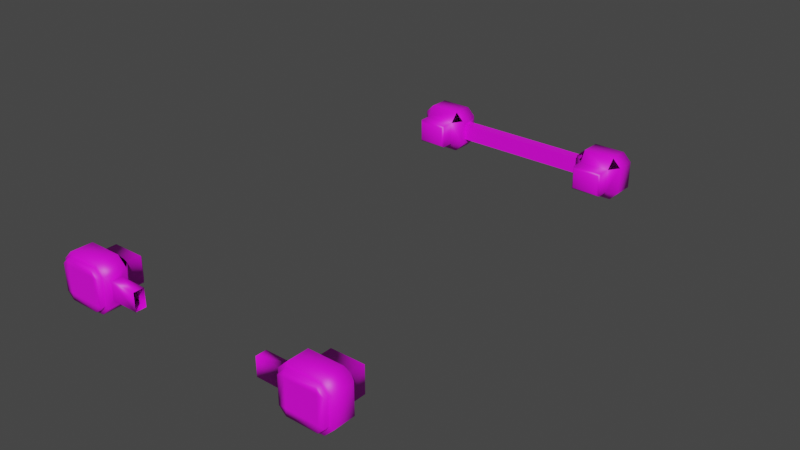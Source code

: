 # Source: F_B_indicaters1.blend  (saved by Blender 4.2.66; exported with 4.5.12 LTS)
import bpy
from mathutils import Matrix  # noqa: F401  (used for matrix-valued properties, if any)

bpy.ops.wm.read_factory_settings(use_empty=True)
scene = bpy.context.scene
scene.name = 'Scene'

# ---- collections
col_honda_cg_125 = bpy.data.collections.new('Honda CG 125'); scene.collection.children.link(col_honda_cg_125)

# ---- images (referenced by path relative to the original .blend; pixels are not part of the script)
import os
ASSET_DIR = os.environ.get("B2B_ASSET_DIR", "")  # directory of the original .blend (textures are referenced by path, not embedded)
HERE = os.path.dirname(os.path.abspath(__file__))  # packed textures are extracted next to this script under _unpacked/

def load_image(name, relpath, width, height, colorspace="sRGB"):
    """Load a texture the original file referenced (path relative to the .blend, or extracted next to this script)."""
    p = next((c for c in (os.path.join(HERE, relpath), os.path.join(ASSET_DIR, relpath)) if relpath and os.path.exists(c)), "")
    if p:
        img = bpy.data.images.load(p, check_existing=True)
        img.name = name
    else:  # same state as the original file: an image datablock whose file is absent (Cycles renders it pink)
        img = bpy.data.images.new(name, width, height)
        img.source = "FILE"
        img.filepath = "//" + (relpath or name)
    img.colorspace_settings.name = colorspace
    return img
img_istockphoto_1471197299_2048x2048_jpg = load_image('istockphoto-1471197299-2048x2048.jpg', 'istockphoto-1471197299-2048x2048.jpg', 1024, 1024, 'sRGB')
img_honda_jpg_001 = load_image('Honda.jpg.001', 'Honda.jpg', 1024, 1024, 'sRGB')

# ---- materials (node trees are filled in below, after node groups)
mat_body = bpy.data.materials.new('Body')
mat_body.alpha_threshold = 0.0
mat_body.use_transparent_shadow = False
mat_body.roughness = 0.5

# ---- material node trees
mat_body.use_nodes = True; mat_body.node_tree.nodes.clear()
_N = mat_body.node_tree.nodes; _L = mat_body.node_tree.links
n0 = _N.new('ShaderNodeOutputMaterial'); n0.name = 'Material Output'; n0.location = (421, 300)
n1 = _N.new('ShaderNodeTexImage'); n1.name = 'Image Texture'; n1.location = (-387, 287)
n1.image = img_istockphoto_1471197299_2048x2048_jpg
n2 = _N.new('ShaderNodeBsdfPrincipled'); n2.name = 'Principled BSDF'; n2.location = (84, 267)
n2.distribution = 'GGX'
n2.subsurface_method = 'RANDOM_WALK_SKIN'
n2.inputs[3].default_value = 1.45
n2.inputs[27].default_value = (0.0, 0.0, 0.0, 1.0)
n2.inputs[28].default_value = 1.0
n3 = _N.new('ShaderNodeTexImage'); n3.name = 'Image Texture.001'; n3.location = (-364, -28)
n3.image = img_honda_jpg_001
_L.new(n2.outputs[0], n0.inputs[0])
_L.new(n3.outputs[0], n2.inputs[0])
n0.is_active_output = True

# ---- world
world_world = bpy.data.worlds.new('World'); scene.world = world_world
world_world.use_nodes = True; world_world.node_tree.nodes.clear()
_N = world_world.node_tree.nodes; _L = world_world.node_tree.links
n0 = _N.new('ShaderNodeOutputWorld'); n0.name = 'World Output'; n0.location = (300, 300)
n1 = _N.new('ShaderNodeBackground'); n1.name = 'Background'; n1.location = (10, 300)
n1.inputs[0].default_value = (0.05088, 0.05088, 0.05088, 1.0)
_L.new(n1.outputs[0], n0.inputs[0])
n0.is_active_output = True
world_world.color = (0.05088, 0.05088, 0.05088)
world_world.use_sun_shadow = False
world_world.sun_shadow_jitter_overblur = 0.0

# ---- meshes
me_circle_020 = bpy.data.meshes.new('Circle.020')
me_circle_020.from_pydata([(-0.104, 0.5965, 0.6038), (-0.104, 0.5965, 0.6348), (-0.1436, 0.5965, 0.6038), (-0.1436, 0.5965, 0.6348), (-0.09215, 0.613, 0.6084), (-0.1031, 0.6063, 0.5907), (-0.1031, 0.6063, 0.6479), (-0.09215, 0.613, 0.6303), (-0.1555, 0.6063, 0.6016), (-0.1446, 0.6063, 0.5907), (-0.151, 0.6327, 0.6035), (-0.1427, 0.6327, 0.5953), (-0.09671, 0.6327, 0.6351), (-0.105, 0.6327, 0.6434), (-0.1446, 0.6063, 0.6479), (-0.1555, 0.6063, 0.637), (-0.09671, 0.6327, 0.6035), (-0.105, 0.6327, 0.5953), (-0.1427, 0.6327, 0.6434), (-0.151, 0.6327, 0.6351), (-0.09215, 0.626, 0.6303), (-0.1031, 0.6327, 0.6479), (-0.1555, 0.6327, 0.6016), (-0.1446, 0.6327, 0.5907), (-0.09215, 0.626, 0.6084), (-0.1031, 0.6327, 0.5907), (-0.1446, 0.6327, 0.6479), (-0.1555, 0.6327, 0.637), (-0.09671, 0.6382, 0.6351), (-0.105, 0.6382, 0.6434), (-0.151, 0.6382, 0.6035), (-0.1427, 0.6382, 0.5953), (-0.09671, 0.6382, 0.6035), (-0.105, 0.6382, 0.5953), (-0.1427, 0.6382, 0.6434), (-0.151, 0.6382, 0.6351), (-0.105, 0.6382, 0.6035), (-0.1427, 0.6382, 0.6035), (-0.1427, 0.6382, 0.6351), (-0.105, 0.6382, 0.6351), (-0.09215, 0.6063, 0.637), (-0.09215, 0.6327, 0.637), (-0.09215, 0.6327, 0.6016), (-0.09215, 0.6063, 0.6016), (-0.104, 0.5794, 0.6038), (-0.1068, 0.5766, 0.6065), (-0.1068, 0.5766, 0.6321), (-0.104, 0.5794, 0.6348), (-0.1409, 0.5766, 0.6321), (-0.1436, 0.5794, 0.6348), (-0.1409, 0.5766, 0.6065), (-0.1436, 0.5794, 0.6038), (0.104, 0.5965, 0.6038), (0.104, 0.5965, 0.6348), (0.1436, 0.5965, 0.6038), (0.1436, 0.5965, 0.6348), (0.09215, 0.613, 0.6084), (0.1031, 0.6063, 0.5907), (0.1031, 0.6063, 0.6479), (0.09215, 0.613, 0.6303), (0.1555, 0.6063, 0.6016), (0.1446, 0.6063, 0.5907), (0.151, 0.6327, 0.6035), (0.1427, 0.6327, 0.5953), (0.09671, 0.6327, 0.6351), (0.105, 0.6327, 0.6434), (0.1446, 0.6063, 0.6479), (0.1555, 0.6063, 0.637), (0.09671, 0.6327, 0.6035), (0.105, 0.6327, 0.5953), (0.1427, 0.6327, 0.6434), (0.151, 0.6327, 0.6351), (0.09215, 0.626, 0.6303), (0.1031, 0.6327, 0.6479), (0.1555, 0.6327, 0.6016), (0.1446, 0.6327, 0.5907), (0.09215, 0.626, 0.6084), (0.1031, 0.6327, 0.5907), (0.1446, 0.6327, 0.6479), (0.1555, 0.6327, 0.637), (0.09671, 0.6382, 0.6351), (0.105, 0.6382, 0.6434), (0.151, 0.6382, 0.6035), (0.1427, 0.6382, 0.5953), (0.09671, 0.6382, 0.6035), (0.105, 0.6382, 0.5953), (0.1427, 0.6382, 0.6434), (0.151, 0.6382, 0.6351), (0.105, 0.6382, 0.6035), (0.1427, 0.6382, 0.6035), (0.1427, 0.6382, 0.6351), (0.105, 0.6382, 0.6351), (0.09215, 0.6063, 0.637), (0.09215, 0.6327, 0.637), (0.09215, 0.6327, 0.6016), (0.09215, 0.6063, 0.6016), (0.104, 0.5794, 0.6038), (0.1068, 0.5766, 0.6065), (0.1068, 0.5766, 0.6321), (0.104, 0.5794, 0.6348), (0.1409, 0.5766, 0.6321), (0.1436, 0.5794, 0.6348), (0.1409, 0.5766, 0.6065), (0.1436, 0.5794, 0.6038), (0.0, 0.626, 0.6303), (0.0, 0.626, 0.6084), (0.0, 0.613, 0.6084), (0.0, 0.613, 0.6303)], [], [(104, 20, 7, 107), (1, 47, 44, 0), (45, 46, 48, 50), (5, 9, 23, 25), (2, 3, 15, 8), (0, 2, 9, 5), (3, 1, 6, 14), (1, 0, 43, 40), (107, 7, 4, 106), (8, 15, 27, 22), (14, 6, 21, 26), (9, 2, 8), (3, 14, 15), (40, 41, 21, 6), (8, 22, 23, 9), (42, 43, 5, 25), (27, 15, 14, 26), (43, 0, 5), (10, 19, 35, 30), (12, 13, 21, 41), (10, 11, 23, 22), (17, 16, 42, 25), (18, 19, 27, 26), (11, 17, 25, 23), (19, 10, 22, 27), (16, 12, 41, 42), (13, 18, 26, 21), (37, 31, 30), (19, 18, 34, 35), (11, 10, 30, 31), (12, 16, 32, 28), (17, 11, 31, 33), (16, 17, 33, 32), (13, 12, 28, 29), (18, 13, 29, 34), (36, 33, 31, 37), (32, 33, 36), (39, 36, 37, 38), (28, 32, 36, 39), (38, 37, 30, 35), (29, 39, 38, 34), (34, 38, 35), (7, 20, 41, 40), (24, 4, 43, 42), (4, 7, 40, 43), (20, 24, 42, 41), (105, 24, 20, 104), (106, 4, 24, 105), (0, 44, 51, 2), (3, 49, 47, 1), (2, 51, 49, 3), (45, 44, 47, 46), (46, 47, 49, 48), (48, 49, 51, 50), (44, 45, 50, 51), (104, 107, 59, 72), (53, 52, 96, 99), (97, 102, 100, 98), (57, 77, 75, 61), (54, 60, 67, 55), (52, 57, 61, 54), (55, 66, 58, 53), (53, 92, 95, 52), (107, 106, 56, 59), (60, 74, 79, 67), (66, 78, 73, 58), (61, 60, 54), (92, 58, 73, 93), (60, 61, 75, 74), (94, 77, 57, 95), (79, 78, 66, 67), (62, 82, 87, 71), (64, 93, 73, 65), (62, 74, 75, 63), (69, 77, 94, 68), (70, 78, 79, 71), (63, 75, 77, 69), (71, 79, 74, 62), (68, 94, 93, 64), (65, 73, 78, 70), (89, 82, 83), (71, 87, 86, 70), (63, 83, 82, 62), (64, 80, 84, 68), (69, 85, 83, 63), (68, 84, 85, 69), (65, 81, 80, 64), (70, 86, 81, 65), (88, 89, 83, 85), (84, 88, 85), (91, 90, 89, 88), (80, 91, 88, 84), (90, 87, 82, 89), (81, 86, 90, 91), (86, 87, 90), (81, 91, 80), (59, 92, 93, 72), (76, 94, 95, 56), (56, 95, 92, 59), (72, 93, 94, 76), (105, 104, 72, 76), (106, 105, 76, 56), (52, 54, 103, 96), (55, 53, 99, 101), (54, 55, 101, 103), (97, 98, 99, 96), (98, 100, 101, 99), (100, 102, 103, 101), (96, 103, 102, 97)])
me_circle_020.polygons.foreach_set('use_smooth', [True] * 109)
_k = set([(4, 7), (4, 24), (4, 106), (7, 20), (7, 107), (20, 24), (20, 104), (24, 105), (28, 32), (56, 59), (56, 76), (56, 106), (59, 72), (59, 107), (72, 76), (72, 104), (76, 105), (80, 84)])
me_circle_020.attributes.new('sharp_edge', 'BOOLEAN', 'EDGE').data.foreach_set('value', [ (min(e.vertices), max(e.vertices)) in _k for e in me_circle_020.edges])
_uv = me_circle_020.uv_layers.new(name='UVMap')
_uv.uv.foreach_set('vector', [0.9721, 0.9486, 0.9721, 0.9829, 0.9672, 0.9829, 0.9672, 0.9486, 0.9739, 0.5881, 0.9739, 0.5945, 0.9623, 0.5945, 0.9623, 0.5881, 0.9634, 0.5959, 0.9729, 0.5959, 0.9729, 0.6087, 0.9634, 0.6087, 0.6089, 0.8931, 0.6252, 0.8853, 0.6293, 0.8966, 0.6153, 0.8997, 0.938, 0.7611, 0.9272, 0.7611, 0.9256, 0.7555, 0.9393, 0.7554, 0.9377, 0.7748, 0.938, 0.7611, 0.9439, 0.7599, 0.9439, 0.7758, 0.9272, 0.7611, 0.927, 0.7747, 0.921, 0.776, 0.921, 0.7601, 0.927, 0.7747, 0.9377, 0.7748, 0.9394, 0.7804, 0.9257, 0.7805, 0.9287, 0.8189, 0.9283, 0.7831, 0.9368, 0.783, 0.9372, 0.8188, 0.6439, 0.8983, 0.6439, 0.9155, 0.6337, 0.9133, 0.6332, 0.9014, 0.6274, 0.9294, 0.6099, 0.9251, 0.6161, 0.9165, 0.6302, 0.9183, 0.9439, 0.7599, 0.938, 0.7611, 0.9393, 0.7554, 0.9272, 0.7611, 0.921, 0.7601, 0.9256, 0.7555, 0.6046, 0.9192, 0.6128, 0.9135, 0.6161, 0.9165, 0.6099, 0.9251, 0.6439, 0.8983, 0.6332, 0.9014, 0.6293, 0.8966, 0.6409, 0.8914, 0.6126, 0.9032, 0.6045, 0.8986, 0.6089, 0.8931, 0.6153, 0.8997, 0.6337, 0.9133, 0.6439, 0.9155, 0.6417, 0.9227, 0.6302, 0.9183, 0.9394, 0.7804, 0.9377, 0.7748, 0.9439, 0.7758, 0.8974, 0.9601, 0.9103, 0.9607, 0.9102, 0.963, 0.8972, 0.9623, 0.6142, 0.9128, 0.6167, 0.9152, 0.6161, 0.9165, 0.6128, 0.9135, 0.6316, 0.902, 0.6285, 0.8985, 0.6293, 0.8966, 0.6332, 0.9014, 0.6161, 0.9009, 0.614, 0.9036, 0.6126, 0.9032, 0.6153, 0.8997, 0.6293, 0.9163, 0.632, 0.9128, 0.6337, 0.9133, 0.6302, 0.9183, 0.6285, 0.8985, 0.6161, 0.9009, 0.6153, 0.8997, 0.6293, 0.8966, 0.632, 0.9128, 0.6316, 0.902, 0.6332, 0.9014, 0.6337, 0.9133, 0.614, 0.9036, 0.6142, 0.9128, 0.6128, 0.9135, 0.6126, 0.9032, 0.6167, 0.9152, 0.6293, 0.9163, 0.6302, 0.9183, 0.6161, 0.9165, 0.8976, 0.9658, 0.8946, 0.9661, 0.8972, 0.9623, 0.9121, 0.962, 0.9141, 0.9661, 0.9122, 0.9667, 0.9102, 0.963, 0.8925, 0.9654, 0.895, 0.9609, 0.8972, 0.9623, 0.8946, 0.9661, 0.9092, 0.9851, 0.8963, 0.9844, 0.8964, 0.9822, 0.9094, 0.9828, 0.8925, 0.979, 0.8925, 0.9654, 0.8946, 0.9661, 0.8944, 0.9785, 0.8945, 0.9831, 0.8925, 0.979, 0.8944, 0.9785, 0.8964, 0.9822, 0.9141, 0.9797, 0.9116, 0.9842, 0.9094, 0.9828, 0.912, 0.9791, 0.9141, 0.9661, 0.9141, 0.9797, 0.912, 0.9791, 0.9122, 0.9667, 0.8971, 0.9789, 0.8944, 0.9785, 0.8946, 0.9661, 0.8976, 0.9658, 0.8964, 0.9822, 0.8944, 0.9785, 0.8971, 0.9789, 0.909, 0.9794, 0.8971, 0.9789, 0.8976, 0.9658, 0.9095, 0.9662, 0.9094, 0.9828, 0.8964, 0.9822, 0.8971, 0.9789, 0.909, 0.9794, 0.9095, 0.9662, 0.8976, 0.9658, 0.8972, 0.9623, 0.9102, 0.963, 0.912, 0.9791, 0.909, 0.9794, 0.9095, 0.9662, 0.9122, 0.9667, 0.9122, 0.9667, 0.9095, 0.9662, 0.9102, 0.963, 0.6054, 0.9149, 0.6101, 0.9123, 0.6128, 0.9135, 0.6046, 0.9192, 0.6103, 0.9045, 0.6057, 0.9026, 0.6045, 0.8986, 0.6126, 0.9032, 0.9368, 0.783, 0.9283, 0.7831, 0.9257, 0.7805, 0.9394, 0.7804, 0.6101, 0.9123, 0.6103, 0.9045, 0.6126, 0.9032, 0.6128, 0.9135, 0.9802, 0.9486, 0.9802, 0.9829, 0.9721, 0.9829, 0.9721, 0.9486, 0.9851, 0.9486, 0.9851, 0.9829, 0.9802, 0.9829, 0.9802, 0.9486, 0.9555, 0.5949, 0.9619, 0.5949, 0.9619, 0.6097, 0.9555, 0.6097, 0.9807, 0.6097, 0.9743, 0.6097, 0.9743, 0.5949, 0.9807, 0.5949, 0.9623, 0.6165, 0.9623, 0.6101, 0.9739, 0.6101, 0.9739, 0.6165, 0.9634, 0.5959, 0.9623, 0.5945, 0.9739, 0.5945, 0.9729, 0.5959, 0.9729, 0.5959, 0.9743, 0.5949, 0.9743, 0.6097, 0.9729, 0.6087, 0.9729, 0.6087, 0.9739, 0.6101, 0.9623, 0.6101, 0.9634, 0.6087, 0.9619, 0.5949, 0.9634, 0.5959, 0.9634, 0.6087, 0.9619, 0.6097, 0.9721, 0.9486, 0.9672, 0.9486, 0.9672, 0.9829, 0.9721, 0.9829, 0.9739, 0.5881, 0.9623, 0.5881, 0.9623, 0.5945, 0.9739, 0.5945, 0.9634, 0.5959, 0.9634, 0.6087, 0.9729, 0.6087, 0.9729, 0.5959, 0.6089, 0.8931, 0.6153, 0.8997, 0.6293, 0.8966, 0.6252, 0.8853, 0.938, 0.7611, 0.9393, 0.7554, 0.9256, 0.7555, 0.9272, 0.7611, 0.9377, 0.7748, 0.9439, 0.7758, 0.9439, 0.7599, 0.938, 0.7611, 0.9272, 0.7611, 0.921, 0.7601, 0.921, 0.776, 0.927, 0.7747, 0.927, 0.7747, 0.9257, 0.7805, 0.9394, 0.7804, 0.9377, 0.7748, 0.9287, 0.8189, 0.9372, 0.8188, 0.9368, 0.783, 0.9283, 0.7831, 0.6439, 0.8983, 0.6332, 0.9014, 0.6337, 0.9133, 0.6439, 0.9155, 0.6274, 0.9294, 0.6302, 0.9183, 0.6161, 0.9165, 0.6099, 0.9251, 0.9439, 0.7599, 0.9393, 0.7554, 0.938, 0.7611, 0.6046, 0.9192, 0.6099, 0.9251, 0.6161, 0.9165, 0.6128, 0.9135, 0.6439, 0.8983, 0.6409, 0.8914, 0.6293, 0.8966, 0.6332, 0.9014, 0.6126, 0.9032, 0.6153, 0.8997, 0.6089, 0.8931, 0.6045, 0.8986, 0.6337, 0.9133, 0.6302, 0.9183, 0.6417, 0.9227, 0.6439, 0.9155, 0.8974, 0.9601, 0.8972, 0.9623, 0.9102, 0.963, 0.9103, 0.9607, 0.6142, 0.9128, 0.6128, 0.9135, 0.6161, 0.9165, 0.6167, 0.9152, 0.6316, 0.902, 0.6332, 0.9014, 0.6293, 0.8966, 0.6285, 0.8985, 0.6161, 0.9009, 0.6153, 0.8997, 0.6126, 0.9032, 0.614, 0.9036, 0.6293, 0.9163, 0.6302, 0.9183, 0.6337, 0.9133, 0.632, 0.9128, 0.6285, 0.8985, 0.6293, 0.8966, 0.6153, 0.8997, 0.6161, 0.9009, 0.632, 0.9128, 0.6337, 0.9133, 0.6332, 0.9014, 0.6316, 0.902, 0.614, 0.9036, 0.6126, 0.9032, 0.6128, 0.9135, 0.6142, 0.9128, 0.6167, 0.9152, 0.6161, 0.9165, 0.6302, 0.9183, 0.6293, 0.9163, 0.8976, 0.9658, 0.8972, 0.9623, 0.8946, 0.9661, 0.9121, 0.962, 0.9102, 0.963, 0.9122, 0.9667, 0.9141, 0.9661, 0.8925, 0.9654, 0.8946, 0.9661, 0.8972, 0.9623, 0.895, 0.9609, 0.9092, 0.9851, 0.9094, 0.9828, 0.8964, 0.9822, 0.8963, 0.9844, 0.8925, 0.979, 0.8944, 0.9785, 0.8946, 0.9661, 0.8925, 0.9654, 0.8945, 0.9831, 0.8964, 0.9822, 0.8944, 0.9785, 0.8925, 0.979, 0.9141, 0.9797, 0.912, 0.9791, 0.9094, 0.9828, 0.9116, 0.9842, 0.9141, 0.9661, 0.9122, 0.9667, 0.912, 0.9791, 0.9141, 0.9797, 0.8971, 0.9789, 0.8976, 0.9658, 0.8946, 0.9661, 0.8944, 0.9785, 0.8964, 0.9822, 0.8971, 0.9789, 0.8944, 0.9785, 0.909, 0.9794, 0.9095, 0.9662, 0.8976, 0.9658, 0.8971, 0.9789, 0.9094, 0.9828, 0.909, 0.9794, 0.8971, 0.9789, 0.8964, 0.9822, 0.9095, 0.9662, 0.9102, 0.963, 0.8972, 0.9623, 0.8976, 0.9658, 0.912, 0.9791, 0.9122, 0.9667, 0.9095, 0.9662, 0.909, 0.9794, 0.9122, 0.9667, 0.9102, 0.963, 0.9095, 0.9662, 0.912, 0.9791, 0.909, 0.9794, 0.9094, 0.9828, 0.6054, 0.9149, 0.6046, 0.9192, 0.6128, 0.9135, 0.6101, 0.9123, 0.6103, 0.9045, 0.6126, 0.9032, 0.6045, 0.8986, 0.6057, 0.9026, 0.9368, 0.783, 0.9394, 0.7804, 0.9257, 0.7805, 0.9283, 0.7831, 0.6101, 0.9123, 0.6128, 0.9135, 0.6126, 0.9032, 0.6103, 0.9045, 0.9802, 0.9486, 0.9721, 0.9486, 0.9721, 0.9829, 0.9802, 0.9829, 0.9851, 0.9486, 0.9802, 0.9486, 0.9802, 0.9829, 0.9851, 0.9829, 0.9555, 0.5949, 0.9555, 0.6097, 0.9619, 0.6097, 0.9619, 0.5949, 0.9807, 0.6097, 0.9807, 0.5949, 0.9743, 0.5949, 0.9743, 0.6097, 0.9623, 0.6165, 0.9739, 0.6165, 0.9739, 0.6101, 0.9623, 0.6101, 0.9634, 0.5959, 0.9729, 0.5959, 0.9739, 0.5945, 0.9623, 0.5945, 0.9729, 0.5959, 0.9729, 0.6087, 0.9743, 0.6097, 0.9743, 0.5949, 0.9729, 0.6087, 0.9634, 0.6087, 0.9623, 0.6101, 0.9739, 0.6101, 0.9619, 0.5949, 0.9619, 0.6097, 0.9634, 0.6087, 0.9634, 0.5959])
_ca = me_circle_020.color_attributes.new('Col', 'BYTE_COLOR', 'CORNER')
_ca.data.foreach_set('color', [1.0, 1.0, 1.0, 1.0, 1.0, 1.0, 1.0, 1.0, 1.0, 1.0, 1.0, 1.0, 1.0, 1.0, 1.0, 1.0, 1.0, 1.0, 1.0, 1.0, 1.0, 1.0, 1.0, 1.0, 1.0, 1.0, 1.0, 1.0, 1.0, 1.0, 1.0, 1.0, 1.0, 1.0, 1.0, 1.0, 1.0, 1.0, 1.0, 1.0, 1.0, 1.0, 1.0, 1.0, 1.0, 1.0, 1.0, 1.0, 1.0, 1.0, 1.0, 1.0, 1.0, 1.0, 1.0, 1.0, 1.0, 1.0, 1.0, 1.0, 1.0, 1.0, 1.0, 1.0, 1.0, 1.0, 1.0, 1.0, 1.0, 1.0, 1.0, 1.0, 1.0, 1.0, 1.0, 1.0, 1.0, 1.0, 1.0, 1.0, 1.0, 1.0, 1.0, 1.0, 1.0, 1.0, 1.0, 1.0, 1.0, 1.0, 1.0, 1.0, 1.0, 1.0, 1.0, 1.0, 1.0, 1.0, 1.0, 1.0, 1.0, 1.0, 1.0, 1.0, 1.0, 1.0, 1.0, 1.0, 1.0, 1.0, 1.0, 1.0, 1.0, 1.0, 1.0, 1.0, 1.0, 1.0, 1.0, 1.0, 1.0, 1.0, 1.0, 1.0, 1.0, 1.0, 1.0, 1.0, 1.0, 1.0, 1.0, 1.0, 1.0, 1.0, 1.0, 1.0, 1.0, 1.0, 1.0, 1.0, 1.0, 1.0, 1.0, 1.0, 1.0, 1.0, 1.0, 1.0, 1.0, 1.0, 1.0, 1.0, 1.0, 1.0, 1.0, 1.0, 1.0, 1.0, 1.0, 1.0, 1.0, 1.0, 1.0, 1.0, 1.0, 1.0, 1.0, 1.0, 1.0, 1.0, 1.0, 1.0, 1.0, 1.0, 1.0, 1.0, 1.0, 1.0, 1.0, 1.0, 1.0, 1.0, 1.0, 1.0, 1.0, 1.0, 1.0, 1.0, 1.0, 1.0, 1.0, 1.0, 1.0, 1.0, 1.0, 1.0, 1.0, 1.0, 1.0, 1.0, 1.0, 1.0, 1.0, 1.0, 1.0, 1.0, 1.0, 1.0, 1.0, 1.0, 1.0, 1.0, 1.0, 1.0, 1.0, 1.0, 1.0, 1.0, 1.0, 1.0, 1.0, 1.0, 1.0, 1.0, 1.0, 1.0, 1.0, 1.0, 1.0, 1.0, 1.0, 1.0, 1.0, 1.0, 1.0, 1.0, 1.0, 1.0, 1.0, 1.0, 1.0, 1.0, 1.0, 1.0, 1.0, 1.0, 1.0, 1.0, 1.0, 1.0, 1.0, 1.0, 1.0, 1.0, 1.0, 1.0, 1.0, 1.0, 1.0, 1.0, 1.0, 1.0, 1.0, 1.0, 1.0, 1.0, 1.0, 1.0, 1.0, 1.0, 1.0, 1.0, 1.0, 1.0, 1.0, 1.0, 1.0, 1.0, 1.0, 1.0, 1.0, 1.0, 1.0, 1.0, 1.0, 1.0, 1.0, 1.0, 1.0, 1.0, 1.0, 1.0, 1.0, 1.0, 1.0, 1.0, 1.0, 1.0, 1.0, 1.0, 1.0, 1.0, 1.0, 1.0, 1.0, 1.0, 1.0, 1.0, 1.0, 1.0, 1.0, 1.0, 1.0, 1.0, 1.0, 1.0, 1.0, 1.0, 1.0, 1.0, 1.0, 1.0, 1.0, 1.0, 1.0, 1.0, 1.0, 1.0, 1.0, 1.0, 1.0, 1.0, 1.0, 1.0, 1.0, 1.0, 1.0, 1.0, 1.0, 1.0, 1.0, 1.0, 1.0, 1.0, 1.0, 1.0, 1.0, 1.0, 1.0, 1.0, 1.0, 1.0, 1.0, 1.0, 1.0, 1.0, 1.0, 1.0, 1.0, 1.0, 1.0, 1.0, 1.0, 1.0, 1.0, 1.0, 1.0, 1.0, 1.0, 1.0, 1.0, 1.0, 1.0, 1.0, 1.0, 1.0, 1.0, 1.0, 1.0, 1.0, 1.0, 1.0, 1.0, 1.0, 1.0, 1.0, 1.0, 1.0, 1.0, 1.0, 1.0, 1.0, 1.0, 1.0, 1.0, 1.0, 1.0, 1.0, 1.0, 1.0, 1.0, 1.0, 1.0, 1.0, 1.0, 1.0, 1.0, 1.0, 1.0, 1.0, 1.0, 1.0, 1.0, 1.0, 1.0, 1.0, 1.0, 1.0, 1.0, 1.0, 1.0, 1.0, 1.0, 1.0, 1.0, 1.0, 1.0, 1.0, 1.0, 1.0, 1.0, 1.0, 1.0, 1.0, 1.0, 1.0, 1.0, 1.0, 1.0, 1.0, 1.0, 1.0, 1.0, 1.0, 1.0, 1.0, 1.0, 1.0, 1.0, 1.0, 1.0, 1.0, 1.0, 1.0, 1.0, 1.0, 1.0, 1.0, 1.0, 1.0, 1.0, 1.0, 1.0, 1.0, 1.0, 1.0, 1.0, 1.0, 1.0, 1.0, 1.0, 1.0, 1.0, 1.0, 1.0, 1.0, 1.0, 1.0, 1.0, 1.0, 1.0, 1.0, 1.0, 1.0, 1.0, 1.0, 1.0, 1.0, 1.0, 1.0, 1.0, 1.0, 1.0, 1.0, 1.0, 1.0, 1.0, 1.0, 1.0, 1.0, 1.0, 1.0, 1.0, 1.0, 1.0, 1.0, 1.0, 1.0, 1.0, 1.0, 1.0, 1.0, 1.0, 1.0, 1.0, 1.0, 1.0, 1.0, 1.0, 1.0, 1.0, 1.0, 1.0, 1.0, 1.0, 1.0, 1.0, 1.0, 1.0, 1.0, 1.0, 1.0, 1.0, 1.0, 1.0, 1.0, 1.0, 1.0, 1.0, 1.0, 1.0, 1.0, 1.0, 1.0, 1.0, 1.0, 1.0, 1.0, 1.0, 1.0, 1.0, 1.0, 1.0, 1.0, 1.0, 1.0, 1.0, 1.0, 1.0, 1.0, 1.0, 1.0, 1.0, 1.0, 1.0, 1.0, 1.0, 1.0, 1.0, 1.0, 1.0, 1.0, 1.0, 1.0, 1.0, 1.0, 1.0, 1.0, 1.0, 1.0, 1.0, 1.0, 1.0, 1.0, 1.0, 1.0, 1.0, 1.0, 1.0, 1.0, 1.0, 1.0, 1.0, 1.0, 1.0, 1.0, 1.0, 1.0, 1.0, 1.0, 1.0, 1.0, 1.0, 1.0, 1.0, 1.0, 1.0, 1.0, 1.0, 1.0, 1.0, 1.0, 1.0, 1.0, 1.0, 1.0, 1.0, 1.0, 1.0, 1.0, 1.0, 1.0, 1.0, 1.0, 1.0, 1.0, 1.0, 1.0, 1.0, 1.0, 1.0, 1.0, 1.0, 1.0, 1.0, 1.0, 1.0, 1.0, 1.0, 1.0, 1.0, 1.0, 1.0, 1.0, 1.0, 1.0, 1.0, 1.0, 1.0, 1.0, 1.0, 1.0, 1.0, 1.0, 1.0, 1.0, 1.0, 1.0, 1.0, 1.0, 1.0, 1.0, 1.0, 1.0, 1.0, 1.0, 1.0, 1.0, 1.0, 1.0, 1.0, 1.0, 1.0, 1.0, 1.0, 1.0, 1.0, 1.0, 1.0, 1.0, 1.0, 1.0, 1.0, 1.0, 1.0, 1.0, 1.0, 1.0, 1.0, 1.0, 1.0, 1.0, 1.0, 1.0, 1.0, 1.0, 1.0, 1.0, 1.0, 1.0, 1.0, 1.0, 1.0, 1.0, 1.0, 1.0, 1.0, 1.0, 1.0, 1.0, 1.0, 1.0, 1.0, 1.0, 1.0, 1.0, 1.0, 1.0, 1.0, 1.0, 1.0, 1.0, 1.0, 1.0, 1.0, 1.0, 1.0, 1.0, 1.0, 1.0, 1.0, 1.0, 1.0, 1.0, 1.0, 1.0, 1.0, 1.0, 1.0, 1.0, 1.0, 1.0, 1.0, 1.0, 1.0, 1.0, 1.0, 1.0, 1.0, 1.0, 1.0, 1.0, 1.0, 1.0, 1.0, 1.0, 1.0, 1.0, 1.0, 1.0, 1.0, 1.0, 1.0, 1.0, 1.0, 1.0, 1.0, 1.0, 1.0, 1.0, 1.0, 1.0, 1.0, 1.0, 1.0, 1.0, 1.0, 1.0, 1.0, 1.0, 1.0, 1.0, 1.0, 1.0, 1.0, 1.0, 1.0, 1.0, 1.0, 1.0, 1.0, 1.0, 1.0, 1.0, 1.0, 1.0, 1.0, 1.0, 1.0, 1.0, 1.0, 1.0, 1.0, 1.0, 1.0, 1.0, 1.0, 1.0, 1.0, 1.0, 1.0, 1.0, 1.0, 1.0, 1.0, 1.0, 1.0, 1.0, 1.0, 1.0, 1.0, 1.0, 1.0, 1.0, 1.0, 1.0, 1.0, 1.0, 1.0, 1.0, 1.0, 1.0, 1.0, 1.0, 1.0, 1.0, 1.0, 1.0, 1.0, 1.0, 1.0, 1.0, 1.0, 1.0, 1.0, 1.0, 1.0, 1.0, 1.0, 1.0, 1.0, 1.0, 1.0, 1.0, 1.0, 1.0, 1.0, 1.0, 1.0, 1.0, 1.0, 1.0, 1.0, 1.0, 1.0, 1.0, 1.0, 1.0, 1.0, 1.0, 1.0, 1.0, 1.0, 1.0, 1.0, 1.0, 1.0, 1.0, 1.0, 1.0, 1.0, 1.0, 1.0, 1.0, 1.0, 1.0, 1.0, 1.0, 1.0, 1.0, 1.0, 1.0, 1.0, 1.0, 1.0, 1.0, 1.0, 1.0, 1.0, 1.0, 1.0, 1.0, 1.0, 1.0, 1.0, 1.0, 1.0, 1.0, 1.0, 1.0, 1.0, 1.0, 1.0, 1.0, 1.0, 1.0, 1.0, 1.0, 1.0, 1.0, 1.0, 1.0, 1.0, 1.0, 1.0, 1.0, 1.0, 1.0, 1.0, 1.0, 1.0, 1.0, 1.0, 1.0, 1.0, 1.0, 1.0, 1.0, 1.0, 1.0, 1.0, 1.0, 1.0, 1.0, 1.0, 1.0, 1.0, 1.0, 1.0, 1.0, 1.0, 1.0, 1.0, 1.0, 1.0, 1.0, 1.0, 1.0, 1.0, 1.0, 1.0, 1.0, 1.0, 1.0, 1.0, 1.0, 1.0, 1.0, 1.0, 1.0, 1.0, 1.0, 1.0, 1.0, 1.0, 1.0, 1.0, 1.0, 1.0, 1.0, 1.0, 1.0, 1.0, 1.0, 1.0, 1.0, 1.0, 1.0, 1.0, 1.0, 1.0, 1.0, 1.0, 1.0, 1.0, 1.0, 1.0, 1.0, 1.0, 1.0, 1.0, 1.0, 1.0, 1.0, 1.0, 1.0, 1.0, 1.0, 1.0, 1.0, 1.0, 1.0, 1.0, 1.0, 1.0, 1.0, 1.0, 1.0, 1.0, 1.0, 1.0, 1.0, 1.0, 1.0, 1.0, 1.0, 1.0, 1.0, 1.0, 1.0, 1.0, 1.0, 1.0, 1.0, 1.0, 1.0, 1.0, 1.0, 1.0, 1.0, 1.0, 1.0, 1.0, 1.0, 1.0, 1.0, 1.0, 1.0, 1.0, 1.0, 1.0, 1.0, 1.0, 1.0, 1.0, 1.0, 1.0, 1.0, 1.0, 1.0, 1.0, 1.0, 1.0, 1.0, 1.0, 1.0, 1.0, 1.0, 1.0, 1.0, 1.0, 1.0, 1.0, 1.0, 1.0, 1.0, 1.0, 1.0, 1.0, 1.0, 1.0, 1.0, 1.0, 1.0, 1.0, 1.0, 1.0, 1.0, 1.0, 1.0, 1.0, 1.0, 1.0, 1.0, 1.0, 1.0, 1.0, 1.0, 1.0, 1.0, 1.0, 1.0, 1.0, 1.0, 1.0, 1.0, 1.0, 1.0, 1.0, 1.0, 1.0, 1.0, 1.0, 1.0, 1.0, 1.0, 1.0, 1.0, 1.0, 1.0, 1.0, 1.0, 1.0, 1.0, 1.0, 1.0, 1.0, 1.0, 1.0, 1.0, 1.0, 1.0, 1.0, 1.0, 1.0, 1.0, 1.0, 1.0, 1.0, 1.0, 1.0, 1.0, 1.0, 1.0, 1.0, 1.0, 1.0, 1.0, 1.0, 1.0, 1.0, 1.0, 1.0, 1.0, 1.0, 1.0, 1.0, 1.0, 1.0, 1.0, 1.0, 1.0, 1.0, 1.0, 1.0, 1.0, 1.0, 1.0, 1.0, 1.0, 1.0, 1.0, 1.0, 1.0, 1.0, 1.0, 1.0, 1.0, 1.0, 1.0, 1.0, 1.0, 1.0, 1.0, 1.0, 1.0, 1.0, 1.0, 1.0, 1.0, 1.0, 1.0, 1.0, 1.0, 1.0, 1.0, 1.0, 1.0, 1.0, 1.0, 1.0, 1.0, 1.0, 1.0, 1.0, 1.0, 1.0, 1.0, 1.0, 1.0, 1.0, 1.0, 1.0, 1.0, 1.0, 1.0, 1.0, 1.0, 1.0, 1.0, 1.0, 1.0, 1.0, 1.0, 1.0, 1.0, 1.0, 1.0, 1.0, 1.0, 1.0, 1.0, 1.0, 1.0, 1.0, 1.0, 1.0, 1.0, 1.0, 1.0, 1.0, 1.0, 1.0, 1.0, 1.0, 1.0, 1.0, 1.0, 1.0, 1.0, 1.0, 1.0, 1.0, 1.0, 1.0, 1.0, 1.0, 1.0, 1.0, 1.0, 1.0, 1.0, 1.0, 1.0, 1.0, 1.0, 1.0, 1.0, 1.0, 1.0, 1.0, 1.0, 1.0, 1.0, 1.0, 1.0, 1.0, 1.0, 1.0, 1.0, 1.0, 1.0, 1.0, 1.0, 1.0, 1.0, 1.0, 1.0, 1.0, 1.0, 1.0, 1.0, 1.0, 1.0, 1.0, 1.0, 1.0, 1.0, 1.0, 1.0, 1.0, 1.0, 1.0, 1.0, 1.0, 1.0, 1.0, 1.0, 1.0, 1.0, 1.0, 1.0, 1.0, 1.0, 1.0, 1.0, 1.0, 1.0, 1.0, 1.0, 1.0, 1.0, 1.0, 1.0, 1.0, 1.0, 1.0, 1.0, 1.0, 1.0, 1.0, 1.0, 1.0, 1.0, 1.0, 1.0, 1.0, 1.0, 1.0, 1.0, 1.0, 1.0, 1.0, 1.0, 1.0, 1.0, 1.0, 1.0, 1.0, 1.0, 1.0, 1.0, 1.0, 1.0, 1.0, 1.0, 1.0, 1.0, 1.0, 1.0, 1.0, 1.0, 1.0, 1.0, 1.0, 1.0, 1.0, 1.0, 1.0, 1.0, 1.0, 1.0, 1.0, 1.0, 1.0, 1.0, 1.0, 1.0, 1.0, 1.0, 1.0, 1.0, 1.0, 1.0, 1.0, 1.0, 1.0, 1.0, 1.0, 1.0, 1.0, 1.0, 1.0, 1.0, 1.0, 1.0, 1.0, 1.0, 1.0, 1.0, 1.0, 1.0, 1.0, 1.0, 1.0, 1.0, 1.0, 1.0, 1.0, 1.0, 1.0, 1.0, 1.0, 1.0, 1.0, 1.0, 1.0, 1.0, 1.0, 1.0, 1.0, 1.0, 1.0, 1.0, 1.0, 1.0, 1.0, 1.0, 1.0, 1.0, 1.0, 1.0, 1.0, 1.0, 1.0, 1.0, 1.0, 1.0, 1.0, 1.0, 1.0, 1.0, 1.0, 1.0, 1.0, 1.0, 1.0, 1.0, 1.0, 1.0, 1.0, 1.0, 1.0, 1.0, 1.0, 1.0, 1.0, 1.0, 1.0, 1.0, 1.0, 1.0, 1.0, 1.0, 1.0, 1.0, 1.0, 1.0, 1.0, 1.0, 1.0, 1.0, 1.0, 1.0, 1.0, 1.0, 1.0, 1.0, 1.0, 1.0, 1.0, 1.0, 1.0, 1.0, 1.0, 1.0, 1.0, 1.0, 1.0, 1.0, 1.0, 1.0, 1.0, 1.0, 1.0, 1.0, 1.0, 1.0, 1.0, 1.0, 1.0, 1.0, 1.0, 1.0, 1.0, 1.0, 1.0, 1.0, 1.0, 1.0, 1.0, 1.0, 1.0, 1.0, 1.0, 1.0, 1.0, 1.0, 1.0, 1.0, 1.0, 1.0, 1.0, 1.0, 1.0, 1.0, 1.0, 1.0, 1.0, 1.0, 1.0, 1.0, 1.0, 1.0, 1.0, 1.0, 1.0, 1.0, 1.0, 1.0, 1.0, 1.0, 1.0, 1.0, 1.0, 1.0, 1.0, 1.0, 1.0, 1.0, 1.0, 1.0, 1.0, 1.0, 1.0, 1.0, 1.0, 1.0, 1.0, 1.0, 1.0, 1.0, 1.0, 1.0, 1.0, 1.0, 1.0, 1.0, 1.0, 1.0, 1.0, 1.0, 1.0, 1.0, 1.0, 1.0, 1.0, 1.0, 1.0, 1.0, 1.0, 1.0, 1.0, 1.0, 1.0, 1.0, 1.0, 1.0, 1.0, 1.0, 1.0, 1.0, 1.0, 1.0, 1.0, 1.0, 1.0, 1.0, 1.0, 1.0, 1.0, 1.0, 1.0, 1.0, 1.0, 1.0, 1.0, 1.0, 1.0, 1.0, 1.0, 1.0, 1.0, 1.0, 1.0, 1.0, 1.0, 1.0, 1.0, 1.0, 1.0, 1.0, 1.0, 1.0, 1.0, 1.0, 1.0, 1.0, 1.0, 1.0, 1.0, 1.0, 1.0, 1.0, 1.0, 1.0, 1.0, 1.0, 1.0, 1.0, 1.0, 1.0, 1.0, 1.0, 1.0, 1.0, 1.0, 1.0, 1.0, 1.0, 1.0, 1.0, 1.0, 1.0, 1.0, 1.0, 1.0, 1.0, 1.0, 1.0, 1.0, 1.0, 1.0, 1.0, 1.0, 1.0, 1.0, 1.0, 1.0, 1.0, 1.0, 1.0, 1.0, 1.0, 1.0, 1.0, 1.0, 1.0, 1.0, 1.0, 1.0, 1.0, 1.0, 1.0, 1.0, 1.0, 1.0, 1.0, 1.0, 1.0, 1.0, 1.0, 1.0, 1.0, 1.0, 1.0, 1.0, 1.0, 1.0, 1.0])
me_circle_020.materials.append(mat_body)
me_circle_020.use_remesh_preserve_volume = False
me_circle_020.use_remesh_preserve_attributes = False
me_circle_020.use_mirror_vertex_groups = False
me_circle_020.use_paint_bone_selection = False
me_circle_020.use_paint_mask = True
me_circle_020.update()
me_circle_020.normals_split_custom_set([tuple(v) for v in zip(*[iter([0.0, 4.605e-06, 1.0, 0.0, 4.605e-06, 1.0, 0.0, 4.605e-06, 1.0, 0.0, 4.605e-06, 1.0, 0.5882, -0.5802, 0.5634, 0.6507, -0.3914, 0.6507, 0.6507, -0.3914, -0.6507, 0.5728, -0.6055, -0.5525, 0.3002, -0.9054, -0.3002, 0.3002, -0.9054, 0.3002, -0.3002, -0.9054, 0.3002, -0.3002, -0.9054, -0.3002, 0.3362, -0.4026, -0.8514, -0.3362, -0.4026, -0.8514, -0.2971, 0.6302, -0.7173, 0.2971, 0.6302, -0.7173, -0.5728, -0.6055, -0.5525, -0.5728, -0.6055, 0.5525, -0.8543, -0.3908, 0.3428, -0.8543, -0.3908, -0.3428, 0.5728, -0.6055, -0.5525, -0.5728, -0.6055, -0.5525, -0.3362, -0.4026, -0.8514, 0.3362, -0.4026, -0.8514, -0.5728, -0.6055, 0.5525, 0.5882, -0.5802, 0.5634, 0.2814, -0.3069, 0.9092, -0.3362, -0.4026, 0.8514, 0.5882, -0.5802, 0.5634, 0.5728, -0.6055, -0.5525, 0.8543, -0.3908, -0.3428, 0.9167, -0.2818, 0.2834, 0.0, -1.0, 0.0, 0.0, -1.0, 0.0, 0.0, -1.0, 0.0, 0.0, -1.0, 0.0, -0.8543, -0.3908, -0.3428, -0.8543, -0.3908, 0.3428, -0.7173, 0.6302, 0.2971, -0.7173, 0.6302, -0.2971, -0.3362, -0.4026, 0.8514, 0.2814, -0.3069, 0.9092, 0.2971, 0.6302, 0.7173, -0.2971, 0.6302, 0.7173, -0.3362, -0.4026, -0.8514, -0.5728, -0.6055, -0.5525, -0.8543, -0.3908, -0.3428, -0.5728, -0.6055, 0.5525, -0.3362, -0.4026, 0.8514, -0.8543, -0.3908, 0.3428, 0.9167, -0.2818, 0.2834, 0.7173, 0.6302, 0.2971, 0.2971, 0.6302, 0.7173, 0.2814, -0.3069, 0.9092, -0.8543, -0.3908, -0.3428, -0.7173, 0.6302, -0.2971, -0.2971, 0.6302, -0.7173, -0.3362, -0.4026, -0.8514, 0.7173, 0.6302, -0.2971, 0.8543, -0.3908, -0.3428, 0.3362, -0.4026, -0.8514, 0.2971, 0.6302, -0.7173, -0.7173, 0.6302, 0.2971, -0.8543, -0.3908, 0.3428, -0.3362, -0.4026, 0.8514, -0.2971, 0.6302, 0.7173, 0.8543, -0.3908, -0.3428, 0.5728, -0.6055, -0.5525, 0.3362, -0.4026, -0.8514, -0.5491, 0.8042, -0.2275, -0.5491, 0.8042, 0.2275, -0.7173, 0.6303, 0.2971, -0.7173, 0.6303, -0.2971, 0.5491, 0.8042, 0.2275, 0.2275, 0.8042, 0.5491, 0.2971, 0.6302, 0.7173, 0.7173, 0.6302, 0.2971, -0.5491, 0.8042, -0.2275, -0.2275, 0.8042, -0.5491, -0.2971, 0.6302, -0.7173, -0.7173, 0.6302, -0.2971, 0.2275, 0.8042, -0.5491, 0.5491, 0.8042, -0.2275, 0.7173, 0.6302, -0.2971, 0.2971, 0.6302, -0.7173, -0.2275, 0.8042, 0.5491, -0.5491, 0.8042, 0.2275, -0.7173, 0.6302, 0.2971, -0.2971, 0.6302, 0.7173, -0.2275, 0.8042, -0.5491, 0.2275, 0.8042, -0.5491, 0.2971, 0.6302, -0.7173, -0.2971, 0.6302, -0.7173, -0.5491, 0.8042, 0.2275, -0.5491, 0.8042, -0.2275, -0.7173, 0.6302, -0.2971, -0.7173, 0.6302, 0.2971, 0.5491, 0.8042, -0.2275, 0.5491, 0.8042, 0.2275, 0.7173, 0.6302, 0.2971, 0.7173, 0.6302, -0.2971, 0.2275, 0.8042, 0.5491, -0.2275, 0.8042, 0.5491, -0.2971, 0.6302, 0.7173, 0.2971, 0.6302, 0.7173, 0.0, 1.0, 1.675e-06, -0.2971, 0.6303, -0.7173, -0.7173, 0.6303, -0.2971, -0.5491, 0.8042, 0.2275, -0.2275, 0.8042, 0.5491, -0.2971, 0.6303, 0.7173, -0.7173, 0.6303, 0.2971, -0.2275, 0.8042, -0.5491, -0.5491, 0.8042, -0.2275, -0.7173, 0.6303, -0.2971, -0.2971, 0.6303, -0.7173, 0.5491, 0.8042, 0.2275, 0.5491, 0.8042, -0.2275, 0.7173, 0.6303, -0.2971, 0.9239, 0.0, 0.3827, 0.2275, 0.8042, -0.5491, -0.2275, 0.8042, -0.5491, -0.2971, 0.6303, -0.7173, 0.2971, 0.6303, -0.7173, 0.5491, 0.8042, -0.2275, 0.2275, 0.8042, -0.5491, 0.2971, 0.6303, -0.7173, 0.7173, 0.6303, -0.2971, 0.2275, 0.8042, 0.5491, 0.5491, 0.8042, 0.2275, 0.9239, 0.0, 0.3827, 0.3366, 0.476, 0.8125, -0.2275, 0.8042, 0.5491, 0.2275, 0.8042, 0.5491, 0.3366, 0.476, 0.8125, -0.2971, 0.6303, 0.7173, 0.0, 1.0, 1.675e-06, 0.2971, 0.6303, -0.7173, -0.2971, 0.6303, -0.7173, 0.0, 1.0, 1.675e-06, 0.7173, 0.6303, -0.2971, 0.2971, 0.6303, -0.7173, 0.0, 1.0, 1.675e-06, 0.0, 1.0, 2.234e-06, 0.0, 1.0, 1.675e-06, 0.0, 1.0, 1.675e-06, 0.0, 1.0, 1.675e-06, 0.0, 1.0, 3.567e-06, 0.7173, 0.6303, -0.2971, 0.0, 1.0, 1.675e-06, 0.0, 1.0, 2.234e-06, 0.0, 1.0, 1.675e-06, 0.0, 1.0, 1.675e-06, -0.7173, 0.6303, -0.2971, -0.7173, 0.6303, 0.2971, 0.3366, 0.476, 0.8125, 0.0, 1.0, 2.234e-06, 0.0, 1.0, 1.675e-06, -0.2971, 0.6303, 0.7173, -0.2971, 0.6303, 0.7173, 0.0, 1.0, 1.675e-06, -0.7173, 0.6303, 0.2971, 1.0, -3.856e-07, 0.0, 1.0, 2.207e-07, 0.0, 0.7173, 0.6302, 0.2971, 0.9167, -0.2818, 0.2834, 1.0, 0.0, 0.0, 1.0, -6.063e-07, 0.0, 0.8543, -0.3908, -0.3428, 0.7173, 0.6302, -0.2971, 1.0, -6.063e-07, 0.0, 1.0, -3.856e-07, 0.0, 0.9167, -0.2818, 0.2834, 0.8543, -0.3908, -0.3428, 1.0, 2.207e-07, 0.0, 1.0, 0.0, 0.0, 0.7173, 0.6302, -0.2971, 0.7173, 0.6302, 0.2971, 0.0, 1.0, 3.691e-06, 0.0, 1.0, 3.691e-06, 0.0, 1.0, 3.691e-06, 0.0, 1.0, 3.691e-06, 0.0, -4.605e-06, -1.0, 0.0, -4.605e-06, -1.0, 0.0, -4.605e-06, -1.0, 0.0, -4.605e-06, -1.0, 0.5728, -0.6055, -0.5525, 0.6507, -0.3914, -0.6507, -0.6507, -0.3914, -0.6507, -0.5728, -0.6055, -0.5525, -0.5728, -0.6055, 0.5525, -0.6507, -0.3914, 0.6507, 0.6507, -0.3914, 0.6507, 0.5882, -0.5802, 0.5634, -0.5728, -0.6055, -0.5525, -0.6507, -0.3914, -0.6507, -0.6507, -0.3914, 0.6507, -0.5728, -0.6055, 0.5525, 0.3002, -0.9054, -0.3002, 0.6507, -0.3914, -0.6507, 0.6507, -0.3914, 0.6507, 0.3002, -0.9054, 0.3002, 0.3002, -0.9054, 0.3002, 0.6507, -0.3914, 0.6507, -0.6507, -0.3914, 0.6507, -0.3002, -0.9054, 0.3002, -0.3002, -0.9054, 0.3002, -0.6507, -0.3914, 0.6507, -0.6507, -0.3914, -0.6507, -0.3002, -0.9054, -0.3002, 0.6507, -0.3914, -0.6507, 0.3002, -0.9054, -0.3002, -0.3002, -0.9054, -0.3002, -0.6507, -0.3914, -0.6507, 0.0, 4.605e-06, 1.0, 0.0, 4.605e-06, 1.0, 0.0, 4.605e-06, 1.0, 0.0, 4.605e-06, 1.0, -0.5882, -0.5802, 0.5634, -0.5882, -0.5802, -0.5634, -0.6507, -0.3914, -0.6507, -0.6507, -0.3914, 0.6507, -0.3002, -0.9054, -0.3002, 0.3002, -0.9054, -0.3002, 0.3002, -0.9054, 0.3002, -0.3002, -0.9054, 0.3002, -0.2814, -0.3069, -0.9092, -0.2971, 0.6302, -0.7173, 0.2971, 0.6302, -0.7173, 0.3362, -0.4026, -0.8514, 0.5728, -0.6055, -0.5525, 0.8543, -0.3908, -0.3428, 0.9167, -0.2818, 0.2834, 0.5882, -0.5802, 0.5634, -0.5882, -0.5802, -0.5634, -0.2814, -0.3069, -0.9092, 0.3362, -0.4026, -0.8514, 0.5728, -0.6055, -0.5525, 0.5882, -0.5802, 0.5634, 0.2814, -0.3069, 0.9092, -0.2814, -0.3069, 0.9092, -0.5882, -0.5802, 0.5634, -0.5882, -0.5802, 0.5634, -0.9167, -0.2818, 0.2834, -0.9167, -0.2818, -0.2834, -0.5882, -0.5802, -0.5634, 0.0, -1.0, 0.0, 0.0, -1.0, 0.0, 0.0, -1.0, 0.0, 0.0, -1.0, 0.0, 0.8543, -0.3908, -0.3428, 0.7173, 0.6302, -0.2971, 0.7173, 0.6302, 0.2971, 0.9167, -0.2818, 0.2834, 0.2814, -0.3069, 0.9092, 0.2971, 0.6302, 0.7173, -0.2971, 0.6302, 0.7173, -0.2814, -0.3069, 0.9092, 0.3362, -0.4026, -0.8514, 0.8543, -0.3908, -0.3428, 0.5728, -0.6055, -0.5525, -0.9167, -0.2818, 0.2834, -0.2814, -0.3069, 0.9092, -0.2971, 0.6302, 0.7173, -0.7173, 0.6302, 0.2971, 0.8543, -0.3908, -0.3428, 0.3362, -0.4026, -0.8514, 0.2971, 0.6302, -0.7173, 0.7173, 0.6302, -0.2971, -0.7173, 0.6302, -0.2971, -0.2971, 0.6302, -0.7173, -0.2814, -0.3069, -0.9092, -0.9167, -0.2818, -0.2834, 0.7173, 0.6302, 0.2971, 0.2971, 0.6302, 0.7173, 0.2814, -0.3069, 0.9092, 0.9167, -0.2818, 0.2834, 0.5491, 0.8042, -0.2275, 0.7173, 0.6303, -0.2971, 0.7173, 0.6303, 0.2971, 0.5491, 0.8042, 0.2275, -0.5491, 0.8042, 0.2275, -0.7173, 0.6302, 0.2971, -0.2971, 0.6302, 0.7173, -0.2275, 0.8042, 0.5491, 0.5491, 0.8042, -0.2275, 0.7173, 0.6302, -0.2971, 0.2971, 0.6302, -0.7173, 0.2275, 0.8042, -0.5491, -0.2275, 0.8042, -0.5491, -0.2971, 0.6302, -0.7173, -0.7173, 0.6302, -0.2971, -0.5491, 0.8042, -0.2275, 0.2275, 0.8042, 0.5491, 0.2971, 0.6302, 0.7173, 0.7173, 0.6302, 0.2971, 0.5491, 0.8042, 0.2275, 0.2275, 0.8042, -0.5491, 0.2971, 0.6302, -0.7173, -0.2971, 0.6302, -0.7173, -0.2275, 0.8042, -0.5491, 0.5491, 0.8042, 0.2275, 0.7173, 0.6302, 0.2971, 0.7173, 0.6302, -0.2971, 0.5491, 0.8042, -0.2275, -0.5491, 0.8042, -0.2275, -0.7173, 0.6302, -0.2971, -0.7173, 0.6302, 0.2971, -0.5491, 0.8042, 0.2275, -0.2275, 0.8042, 0.5491, -0.2971, 0.6302, 0.7173, 0.2971, 0.6302, 0.7173, 0.2275, 0.8042, 0.5491, 0.0, 1.0, 1.675e-06, 0.7173, 0.6303, -0.2971, 0.2971, 0.6303, -0.7173, 0.5491, 0.8042, 0.2275, 0.7173, 0.6303, 0.2971, 0.2971, 0.6303, 0.7173, 0.2275, 0.8042, 0.5491, 0.2275, 0.8042, -0.5491, 0.2971, 0.6303, -0.7173, 0.7173, 0.6303, -0.2971, 0.5491, 0.8042, -0.2275, -0.5491, 0.8042, 0.2275, -0.7173, 0.6303, 0.2971, -0.7173, 0.6303, -0.2971, -0.5491, 0.8042, -0.2275, -0.2275, 0.8042, -0.5491, -0.2971, 0.6303, -0.7173, 0.2971, 0.6303, -0.7173, 0.2275, 0.8042, -0.5491, -0.5491, 0.8042, -0.2275, -0.7173, 0.6303, -0.2971, -0.2971, 0.6303, -0.7173, -0.2275, 0.8042, -0.5491, -0.2275, 0.8042, 0.5491, -0.2971, 0.6303, 0.7173, -0.7173, 0.6303, 0.2971, -0.5491, 0.8042, 0.2275, 0.2275, 0.8042, 0.5491, 0.2971, 0.6303, 0.7173, -0.2971, 0.6303, 0.7173, -0.2275, 0.8042, 0.5491, 0.0, 1.0, 1.675e-06, 0.0, 1.0, 1.675e-06, 0.2971, 0.6303, -0.7173, -0.2971, 0.6303, -0.7173, -0.7173, 0.6303, -0.2971, 0.0, 1.0, 1.675e-06, -0.2971, 0.6303, -0.7173, 0.0, 1.0, 1.675e-06, 0.0, 1.0, 1.675e-06, 0.0, 1.0, 1.675e-06, 0.0, 1.0, 1.675e-06, -0.7173, 0.6303, 0.2971, 0.0, 1.0, 1.675e-06, 0.0, 1.0, 1.675e-06, -0.7173, 0.6303, -0.2971, 0.0, 1.0, 1.675e-06, 0.7173, 0.6303, 0.2971, 0.7173, 0.6303, -0.2971, 0.0, 1.0, 1.675e-06, -0.2971, 0.6303, 0.7173, 0.2971, 0.6303, 0.7173, 0.0, 1.0, 1.675e-06, 0.0, 1.0, 1.675e-06, 0.2971, 0.6303, 0.7173, 0.7173, 0.6303, 0.2971, 0.0, 1.0, 1.675e-06, -0.2971, 0.6303, 0.7173, 0.0, 1.0, 1.675e-06, -0.7173, 0.6303, 0.2971, -1.0, -2.34e-07, 0.0, -0.9167, -0.2818, 0.2834, -0.7173, 0.6302, 0.2971, -1.0, 3.723e-07, 0.0, -1.0, 1.516e-07, 0.0, -0.7173, 0.6302, -0.2971, -0.9167, -0.2818, -0.2834, -1.0, -4.547e-07, 0.0, -1.0, -4.547e-07, 0.0, -0.9167, -0.2818, -0.2834, -0.9167, -0.2818, 0.2834, -1.0, -2.34e-07, 0.0, -1.0, 3.723e-07, 0.0, -0.7173, 0.6302, 0.2971, -0.7173, 0.6302, -0.2971, -1.0, 1.516e-07, 0.0, 0.0, 1.0, 3.691e-06, 0.0, 1.0, 3.691e-06, 0.0, 1.0, 3.691e-06, 0.0, 1.0, 3.691e-06, 0.0, -4.605e-06, -1.0, 0.0, -4.605e-06, -1.0, 0.0, -4.605e-06, -1.0, 0.0, -4.605e-06, -1.0, -0.5882, -0.5802, -0.5634, 0.5728, -0.6055, -0.5525, 0.6507, -0.3914, -0.6507, -0.6507, -0.3914, -0.6507, 0.5882, -0.5802, 0.5634, -0.5882, -0.5802, 0.5634, -0.6507, -0.3914, 0.6507, 0.6507, -0.3914, 0.6507, 0.5728, -0.6055, -0.5525, 0.5882, -0.5802, 0.5634, 0.6507, -0.3914, 0.6507, 0.6507, -0.3914, -0.6507, -0.3002, -0.9054, -0.3002, -0.3002, -0.9054, 0.3002, -0.6507, -0.3914, 0.6507, -0.6507, -0.3914, -0.6507, -0.3002, -0.9054, 0.3002, 0.3002, -0.9054, 0.3002, 0.6507, -0.3914, 0.6507, -0.6507, -0.3914, 0.6507, 0.3002, -0.9054, 0.3002, 0.3002, -0.9054, -0.3002, 0.6507, -0.3914, -0.6507, 0.6507, -0.3914, 0.6507, -0.6507, -0.3914, -0.6507, 0.6507, -0.3914, -0.6507, 0.3002, -0.9054, -0.3002, -0.3002, -0.9054, -0.3002])] * 3)])
me_circle_021 = bpy.data.meshes.new('Circle.021')
me_circle_021.from_pydata([(-0.1314, -0.4764, 0.8706), (-0.1314, -0.4764, 0.8396), (-0.171, -0.4764, 0.8706), (-0.171, -0.4764, 0.8396), (-0.1195, -0.4929, 0.8661), (-0.1305, -0.4862, 0.8837), (-0.1305, -0.4862, 0.8265), (-0.1195, -0.4929, 0.8441), (-0.1829, -0.4862, 0.8728), (-0.1719, -0.4862, 0.8837), (-0.1783, -0.5125, 0.8709), (-0.17, -0.5125, 0.8791), (-0.1241, -0.5125, 0.8393), (-0.1323, -0.5125, 0.8311), (-0.1719, -0.4862, 0.8265), (-0.1829, -0.4862, 0.8374), (-0.1241, -0.5125, 0.8709), (-0.1323, -0.5125, 0.8791), (-0.17, -0.5125, 0.8311), (-0.1783, -0.5125, 0.8393), (-0.1195, -0.5058, 0.8441), (-0.1305, -0.5125, 0.8265), (-0.1829, -0.5125, 0.8728), (-0.1719, -0.5125, 0.8837), (-0.1195, -0.5058, 0.8661), (-0.1305, -0.5125, 0.8837), (-0.1719, -0.5125, 0.8265), (-0.1829, -0.5125, 0.8374), (-0.1241, -0.5181, 0.8393), (-0.1323, -0.5181, 0.8311), (-0.1783, -0.5181, 0.8709), (-0.17, -0.5181, 0.8791), (-0.1241, -0.5181, 0.8709), (-0.1323, -0.5181, 0.8791), (-0.17, -0.5181, 0.8311), (-0.1783, -0.5181, 0.8393), (-0.1323, -0.5181, 0.8709), (-0.17, -0.5181, 0.8709), (-0.17, -0.5181, 0.8393), (-0.1323, -0.5181, 0.8393), (-0.1195, -0.4862, 0.8374), (-0.1195, -0.5125, 0.8374), (-0.1195, -0.5125, 0.8728), (-0.1195, -0.4862, 0.8728), (-0.08465, -0.4929, 0.8441), (-0.08465, -0.5058, 0.8441), (-0.08465, -0.5058, 0.8661), (-0.08465, -0.4929, 0.8661), (-0.1341, -0.4565, 0.8679), (-0.1314, -0.4592, 0.8706), (-0.1314, -0.4592, 0.8396), (-0.1341, -0.4565, 0.8423), (-0.171, -0.4592, 0.8396), (-0.1682, -0.4565, 0.8423), (-0.171, -0.4592, 0.8706), (-0.1682, -0.4565, 0.8679), (0.1314, -0.4764, 0.8706), (0.1314, -0.4764, 0.8396), (0.171, -0.4764, 0.8706), (0.171, -0.4764, 0.8396), (0.1195, -0.4929, 0.8661), (0.1305, -0.4862, 0.8837), (0.1305, -0.4862, 0.8265), (0.1195, -0.4929, 0.8441), (0.1829, -0.4862, 0.8728), (0.1719, -0.4862, 0.8837), (0.1783, -0.5125, 0.8709), (0.17, -0.5125, 0.8791), (0.1241, -0.5125, 0.8393), (0.1323, -0.5125, 0.8311), (0.1719, -0.4862, 0.8265), (0.1829, -0.4862, 0.8374), (0.1241, -0.5125, 0.8709), (0.1323, -0.5125, 0.8791), (0.17, -0.5125, 0.8311), (0.1783, -0.5125, 0.8393), (0.1195, -0.5058, 0.8441), (0.1305, -0.5125, 0.8265), (0.1829, -0.5125, 0.8728), (0.1719, -0.5125, 0.8837), (0.1195, -0.5058, 0.8661), (0.1305, -0.5125, 0.8837), (0.1719, -0.5125, 0.8265), (0.1829, -0.5125, 0.8374), (0.1241, -0.5181, 0.8393), (0.1323, -0.5181, 0.8311), (0.1783, -0.5181, 0.8709), (0.17, -0.5181, 0.8791), (0.1241, -0.5181, 0.8709), (0.1323, -0.5181, 0.8791), (0.17, -0.5181, 0.8311), (0.1783, -0.5181, 0.8393), (0.1323, -0.5181, 0.8709), (0.17, -0.5181, 0.8709), (0.17, -0.5181, 0.8393), (0.1323, -0.5181, 0.8393), (0.1195, -0.4862, 0.8374), (0.1195, -0.5125, 0.8374), (0.1195, -0.5125, 0.8728), (0.1195, -0.4862, 0.8728), (0.08465, -0.4929, 0.8441), (0.08465, -0.5058, 0.8441), (0.08465, -0.5058, 0.8661), (0.08465, -0.4929, 0.8661), (0.1341, -0.4565, 0.8679), (0.1314, -0.4592, 0.8706), (0.1314, -0.4592, 0.8396), (0.1341, -0.4565, 0.8423), (0.171, -0.4592, 0.8396), (0.1682, -0.4565, 0.8423), (0.171, -0.4592, 0.8706), (0.1682, -0.4565, 0.8679)], [], [(5, 9, 23, 25), (2, 3, 15, 8), (0, 2, 9, 5), (3, 1, 6, 14), (1, 0, 43, 40), (4, 24, 46, 47), (8, 15, 27, 22), (14, 6, 21, 26), (9, 2, 8), (3, 14, 15), (40, 41, 21, 6), (8, 22, 23, 9), (42, 43, 5, 25), (27, 15, 14, 26), (10, 19, 35, 30), (12, 13, 21, 41), (10, 11, 23, 22), (17, 16, 42, 25), (18, 19, 27, 26), (11, 17, 25, 23), (19, 10, 22, 27), (16, 12, 41, 42), (13, 18, 26, 21), (37, 31, 30), (19, 18, 34, 35), (11, 10, 30, 31), (12, 16, 32, 28), (17, 11, 31, 33), (16, 17, 33, 32), (13, 12, 28, 29), (18, 13, 29, 34), (36, 33, 31, 37), (32, 33, 36), (39, 36, 37, 38), (28, 32, 36, 39), (38, 37, 30, 35), (29, 39, 38, 34), (34, 38, 35), (29, 28, 39), (7, 20, 41, 40), (24, 4, 43, 42), (4, 7, 40, 43), (20, 24, 42, 41), (7, 4, 47, 44), (20, 7, 44, 45), (24, 20, 45, 46), (2, 0, 49, 54), (3, 2, 54, 52), (1, 3, 52, 50), (0, 1, 50, 49), (49, 50, 51, 48), (50, 52, 53, 51), (52, 54, 55, 53), (48, 55, 54, 49), (48, 51, 53, 55), (61, 81, 79, 65), (58, 64, 71, 59), (56, 61, 65, 58), (59, 70, 62, 57), (57, 96, 99, 56), (60, 103, 102, 80), (64, 78, 83, 71), (70, 82, 77, 62), (65, 64, 58), (59, 71, 70), (96, 62, 77, 97), (64, 65, 79, 78), (98, 81, 61, 99), (83, 82, 70, 71), (66, 86, 91, 75), (68, 97, 77, 69), (66, 78, 79, 67), (73, 81, 98, 72), (74, 82, 83, 75), (67, 79, 81, 73), (75, 83, 78, 66), (72, 98, 97, 68), (69, 77, 82, 74), (93, 86, 87), (75, 91, 90, 74), (67, 87, 86, 66), (68, 84, 88, 72), (73, 89, 87, 67), (72, 88, 89, 73), (69, 85, 84, 68), (74, 90, 85, 69), (92, 93, 87, 89), (88, 92, 89), (95, 94, 93, 92), (84, 95, 92, 88), (94, 91, 86, 93), (85, 90, 94, 95), (90, 91, 94), (85, 95, 84), (63, 96, 97, 76), (80, 98, 99, 60), (60, 99, 96, 63), (76, 97, 98, 80), (63, 100, 103, 60), (76, 101, 100, 63), (80, 102, 101, 76), (58, 110, 105, 56), (59, 108, 110, 58), (57, 106, 108, 59), (56, 105, 106, 57), (105, 104, 107, 106), (106, 107, 109, 108), (108, 109, 111, 110), (104, 105, 110, 111), (104, 111, 109, 107)])
me_circle_021.polygons.foreach_set('use_smooth', [True] * 110)
_uv = me_circle_021.uv_layers.new(name='UVMap')
_uv.uv.foreach_set('vector', [0.878, 0.3587, 0.878, 0.3818, 0.8628, 0.3805, 0.8667, 0.362, 0.7364, 0.9564, 0.7364, 0.9419, 0.7436, 0.9409, 0.7436, 0.9574, 0.9884, 0.2793, 0.9884, 0.2608, 0.996, 0.2604, 0.996, 0.2797, 0.987, 0.607, 0.987, 0.5886, 0.9946, 0.5881, 0.9946, 0.6075, 0.3387, 0.9525, 0.3387, 0.967, 0.3315, 0.968, 0.3315, 0.9515, 0.8695, 0.3492, 0.8636, 0.353, 0.8664, 0.3375, 0.8699, 0.3379, 0.8548, 0.3958, 0.8343, 0.3905, 0.8411, 0.3779, 0.8557, 0.3828, 0.8253, 0.3639, 0.8372, 0.3462, 0.8447, 0.355, 0.8366, 0.3715, 0.7395, 0.9634, 0.7364, 0.9564, 0.7436, 0.9574, 0.7364, 0.9419, 0.7395, 0.9349, 0.7436, 0.9409, 0.8446, 0.342, 0.8499, 0.3519, 0.8447, 0.355, 0.8372, 0.3462, 0.8548, 0.3958, 0.8557, 0.3828, 0.8628, 0.3805, 0.8642, 0.3956, 0.8639, 0.3565, 0.8747, 0.3505, 0.878, 0.3587, 0.8667, 0.362, 0.8411, 0.3779, 0.8343, 0.3905, 0.8258, 0.3844, 0.8366, 0.3715, 0.2237, 0.7382, 0.2691, 0.7396, 0.2688, 0.7475, 0.2234, 0.7462, 0.8502, 0.3541, 0.8461, 0.3564, 0.8447, 0.355, 0.8499, 0.3519, 0.8557, 0.3805, 0.8609, 0.3787, 0.8628, 0.3805, 0.8557, 0.3828, 0.8647, 0.3622, 0.8626, 0.3581, 0.8639, 0.3565, 0.8667, 0.362, 0.8393, 0.3713, 0.8424, 0.3762, 0.8411, 0.3779, 0.8366, 0.3715, 0.8609, 0.3787, 0.8647, 0.3622, 0.8667, 0.362, 0.8628, 0.3805, 0.8424, 0.3762, 0.8557, 0.3805, 0.8557, 0.3828, 0.8411, 0.3779, 0.8626, 0.3581, 0.8502, 0.3541, 0.8499, 0.3519, 0.8639, 0.3565, 0.8461, 0.3564, 0.8393, 0.3713, 0.8366, 0.3715, 0.8447, 0.355, 0.2251, 0.7582, 0.2147, 0.7593, 0.2234, 0.7462, 0.2763, 0.7436, 0.2834, 0.7588, 0.2766, 0.7605, 0.2688, 0.7475, 0.2071, 0.7568, 0.2164, 0.7418, 0.2234, 0.7462, 0.2147, 0.7593, 0.2662, 0.8254, 0.2209, 0.8234, 0.2213, 0.8155, 0.2666, 0.8174, 0.2072, 0.8045, 0.2071, 0.7568, 0.2147, 0.7593, 0.214, 0.8025, 0.2144, 0.8189, 0.2072, 0.8045, 0.214, 0.8025, 0.2213, 0.8155, 0.2834, 0.8065, 0.2743, 0.8224, 0.2666, 0.8174, 0.2758, 0.8044, 0.2834, 0.7588, 0.2834, 0.8065, 0.2758, 0.8044, 0.2766, 0.7605, 0.2235, 0.804, 0.214, 0.8025, 0.2147, 0.7593, 0.2251, 0.7582, 0.2213, 0.8155, 0.214, 0.8025, 0.2235, 0.804, 0.2652, 0.8053, 0.2235, 0.804, 0.2251, 0.7582, 0.2669, 0.7591, 0.2666, 0.8174, 0.2213, 0.8155, 0.2235, 0.804, 0.2652, 0.8053, 0.2669, 0.7591, 0.2251, 0.7582, 0.2234, 0.7462, 0.2688, 0.7475, 0.2758, 0.8044, 0.2652, 0.8053, 0.2669, 0.7591, 0.2766, 0.7605, 0.2766, 0.7605, 0.2669, 0.7591, 0.2688, 0.7475, 0.2758, 0.8044, 0.2666, 0.8174, 0.2652, 0.8053, 0.8486, 0.3431, 0.8524, 0.3487, 0.8499, 0.3519, 0.8446, 0.342, 0.8636, 0.353, 0.8695, 0.3492, 0.8747, 0.3505, 0.8639, 0.3565, 0.3284, 0.9648, 0.3284, 0.9546, 0.3315, 0.9515, 0.3315, 0.968, 0.8524, 0.3487, 0.8636, 0.353, 0.8639, 0.3565, 0.8499, 0.3519, 0.3284, 0.9546, 0.3284, 0.9648, 0.3121, 0.9648, 0.3121, 0.9546, 0.8524, 0.3487, 0.8486, 0.3431, 0.8564, 0.3319, 0.8606, 0.3348, 0.8636, 0.353, 0.8524, 0.3487, 0.8606, 0.3348, 0.8664, 0.3375, 0.03426, 0.9314, 0.03426, 0.9501, 0.02618, 0.9501, 0.02618, 0.9314, 0.01127, 0.923, 0.02624, 0.9231, 0.02618, 0.9314, 0.01121, 0.9313, 0.00314, 0.9499, 0.003135, 0.9313, 0.01121, 0.9313, 0.01122, 0.9499, 0.02611, 0.9583, 0.01114, 0.9582, 0.01122, 0.9499, 0.02618, 0.9501, 0.02618, 0.9501, 0.01122, 0.9499, 0.01297, 0.9481, 0.02433, 0.9483, 0.01122, 0.9499, 0.01121, 0.9313, 0.01307, 0.9332, 0.01297, 0.9481, 0.01121, 0.9313, 0.02618, 0.9314, 0.02443, 0.9332, 0.01307, 0.9332, 0.02433, 0.9483, 0.02443, 0.9332, 0.02618, 0.9314, 0.02618, 0.9501, 0.02433, 0.9483, 0.01297, 0.9481, 0.01307, 0.9332, 0.02443, 0.9332, 0.878, 0.3587, 0.8667, 0.362, 0.8628, 0.3805, 0.878, 0.3818, 0.7364, 0.9564, 0.7436, 0.9574, 0.7436, 0.9409, 0.7364, 0.9419, 0.9884, 0.2793, 0.996, 0.2797, 0.996, 0.2604, 0.9884, 0.2608, 0.987, 0.607, 0.9946, 0.6075, 0.9946, 0.5881, 0.987, 0.5886, 0.3387, 0.9525, 0.3315, 0.9515, 0.3315, 0.968, 0.3387, 0.967, 0.8695, 0.3492, 0.8699, 0.3379, 0.8664, 0.3375, 0.8636, 0.353, 0.8548, 0.3958, 0.8557, 0.3828, 0.8411, 0.3779, 0.8343, 0.3905, 0.8253, 0.3639, 0.8366, 0.3715, 0.8447, 0.355, 0.8372, 0.3462, 0.7395, 0.9634, 0.7436, 0.9574, 0.7364, 0.9564, 0.7364, 0.9419, 0.7436, 0.9409, 0.7395, 0.9349, 0.8446, 0.342, 0.8372, 0.3462, 0.8447, 0.355, 0.8499, 0.3519, 0.8548, 0.3958, 0.8642, 0.3956, 0.8628, 0.3805, 0.8557, 0.3828, 0.8639, 0.3565, 0.8667, 0.362, 0.878, 0.3587, 0.8747, 0.3505, 0.8411, 0.3779, 0.8366, 0.3715, 0.8258, 0.3844, 0.8343, 0.3905, 0.2237, 0.7382, 0.2234, 0.7462, 0.2688, 0.7475, 0.2691, 0.7396, 0.8502, 0.3541, 0.8499, 0.3519, 0.8447, 0.355, 0.8461, 0.3564, 0.8557, 0.3805, 0.8557, 0.3828, 0.8628, 0.3805, 0.8609, 0.3787, 0.8647, 0.3622, 0.8667, 0.362, 0.8639, 0.3565, 0.8626, 0.3581, 0.8393, 0.3713, 0.8366, 0.3715, 0.8411, 0.3779, 0.8424, 0.3762, 0.8609, 0.3787, 0.8628, 0.3805, 0.8667, 0.362, 0.8647, 0.3622, 0.8424, 0.3762, 0.8411, 0.3779, 0.8557, 0.3828, 0.8557, 0.3805, 0.8626, 0.3581, 0.8639, 0.3565, 0.8499, 0.3519, 0.8502, 0.3541, 0.8461, 0.3564, 0.8447, 0.355, 0.8366, 0.3715, 0.8393, 0.3713, 0.2251, 0.7582, 0.2234, 0.7462, 0.2147, 0.7593, 0.2763, 0.7436, 0.2688, 0.7475, 0.2766, 0.7605, 0.2834, 0.7588, 0.2071, 0.7568, 0.2147, 0.7593, 0.2234, 0.7462, 0.2164, 0.7418, 0.2662, 0.8254, 0.2666, 0.8174, 0.2213, 0.8155, 0.2209, 0.8234, 0.2072, 0.8045, 0.214, 0.8025, 0.2147, 0.7593, 0.2071, 0.7568, 0.2144, 0.8189, 0.2213, 0.8155, 0.214, 0.8025, 0.2072, 0.8045, 0.2834, 0.8065, 0.2758, 0.8044, 0.2666, 0.8174, 0.2743, 0.8224, 0.2834, 0.7588, 0.2766, 0.7605, 0.2758, 0.8044, 0.2834, 0.8065, 0.2235, 0.804, 0.2251, 0.7582, 0.2147, 0.7593, 0.214, 0.8025, 0.2213, 0.8155, 0.2235, 0.804, 0.214, 0.8025, 0.2652, 0.8053, 0.2669, 0.7591, 0.2251, 0.7582, 0.2235, 0.804, 0.2666, 0.8174, 0.2652, 0.8053, 0.2235, 0.804, 0.2213, 0.8155, 0.2669, 0.7591, 0.2688, 0.7475, 0.2234, 0.7462, 0.2251, 0.7582, 0.2758, 0.8044, 0.2766, 0.7605, 0.2669, 0.7591, 0.2652, 0.8053, 0.2766, 0.7605, 0.2688, 0.7475, 0.2669, 0.7591, 0.2758, 0.8044, 0.2652, 0.8053, 0.2666, 0.8174, 0.8486, 0.3431, 0.8446, 0.342, 0.8499, 0.3519, 0.8524, 0.3487, 0.8636, 0.353, 0.8639, 0.3565, 0.8747, 0.3505, 0.8695, 0.3492, 0.3284, 0.9648, 0.3315, 0.968, 0.3315, 0.9515, 0.3284, 0.9546, 0.8524, 0.3487, 0.8499, 0.3519, 0.8639, 0.3565, 0.8636, 0.353, 0.3284, 0.9546, 0.3121, 0.9546, 0.3121, 0.9648, 0.3284, 0.9648, 0.8524, 0.3487, 0.8606, 0.3348, 0.8564, 0.3319, 0.8486, 0.3431, 0.8636, 0.353, 0.8664, 0.3375, 0.8606, 0.3348, 0.8524, 0.3487, 0.03426, 0.9314, 0.02618, 0.9314, 0.02618, 0.9501, 0.03426, 0.9501, 0.01127, 0.923, 0.01121, 0.9313, 0.02618, 0.9314, 0.02624, 0.9231, 0.00314, 0.9499, 0.01122, 0.9499, 0.01121, 0.9313, 0.003135, 0.9313, 0.02611, 0.9583, 0.02618, 0.9501, 0.01122, 0.9499, 0.01114, 0.9582, 0.02618, 0.9501, 0.02433, 0.9483, 0.01297, 0.9481, 0.01122, 0.9499, 0.01122, 0.9499, 0.01297, 0.9481, 0.01307, 0.9332, 0.01121, 0.9313, 0.01121, 0.9313, 0.01307, 0.9332, 0.02443, 0.9332, 0.02618, 0.9314, 0.02433, 0.9483, 0.02618, 0.9501, 0.02618, 0.9314, 0.02443, 0.9332, 0.02433, 0.9483, 0.02443, 0.9332, 0.01307, 0.9332, 0.01297, 0.9481])
_ca = me_circle_021.color_attributes.new('Col', 'BYTE_COLOR', 'CORNER')
_ca.data.foreach_set('color', [1.0, 1.0, 1.0, 1.0, 1.0, 1.0, 1.0, 1.0, 1.0, 1.0, 1.0, 1.0, 1.0, 1.0, 1.0, 1.0, 1.0, 1.0, 1.0, 1.0, 1.0, 1.0, 1.0, 1.0, 1.0, 1.0, 1.0, 1.0, 1.0, 1.0, 1.0, 1.0, 1.0, 1.0, 1.0, 1.0, 1.0, 1.0, 1.0, 1.0, 1.0, 1.0, 1.0, 1.0, 1.0, 1.0, 1.0, 1.0, 1.0, 1.0, 1.0, 1.0, 1.0, 1.0, 1.0, 1.0, 1.0, 1.0, 1.0, 1.0, 1.0, 1.0, 1.0, 1.0, 1.0, 1.0, 1.0, 1.0, 1.0, 1.0, 1.0, 1.0, 1.0, 1.0, 1.0, 1.0, 1.0, 1.0, 1.0, 1.0, 1.0, 1.0, 1.0, 1.0, 1.0, 1.0, 1.0, 1.0, 1.0, 1.0, 1.0, 1.0, 1.0, 1.0, 1.0, 1.0, 1.0, 1.0, 1.0, 1.0, 1.0, 1.0, 1.0, 1.0, 1.0, 1.0, 1.0, 1.0, 1.0, 1.0, 1.0, 1.0, 1.0, 1.0, 1.0, 1.0, 1.0, 1.0, 1.0, 1.0, 1.0, 1.0, 1.0, 1.0, 1.0, 1.0, 1.0, 1.0, 1.0, 1.0, 1.0, 1.0, 1.0, 1.0, 1.0, 1.0, 1.0, 1.0, 1.0, 1.0, 1.0, 1.0, 1.0, 1.0, 1.0, 1.0, 1.0, 1.0, 1.0, 1.0, 1.0, 1.0, 1.0, 1.0, 1.0, 1.0, 1.0, 1.0, 1.0, 1.0, 1.0, 1.0, 1.0, 1.0, 1.0, 1.0, 1.0, 1.0, 1.0, 1.0, 1.0, 1.0, 1.0, 1.0, 1.0, 1.0, 1.0, 1.0, 1.0, 1.0, 1.0, 1.0, 1.0, 1.0, 1.0, 1.0, 1.0, 1.0, 1.0, 1.0, 1.0, 1.0, 1.0, 1.0, 1.0, 1.0, 1.0, 1.0, 1.0, 1.0, 1.0, 1.0, 1.0, 1.0, 1.0, 1.0, 1.0, 1.0, 1.0, 1.0, 1.0, 1.0, 1.0, 1.0, 1.0, 1.0, 1.0, 1.0, 1.0, 1.0, 1.0, 1.0, 1.0, 1.0, 1.0, 1.0, 1.0, 1.0, 1.0, 1.0, 1.0, 1.0, 1.0, 1.0, 1.0, 1.0, 1.0, 1.0, 1.0, 1.0, 1.0, 1.0, 1.0, 1.0, 1.0, 1.0, 1.0, 1.0, 1.0, 1.0, 1.0, 1.0, 1.0, 1.0, 1.0, 1.0, 1.0, 1.0, 1.0, 1.0, 1.0, 1.0, 1.0, 1.0, 1.0, 1.0, 1.0, 1.0, 1.0, 1.0, 1.0, 1.0, 1.0, 1.0, 1.0, 1.0, 1.0, 1.0, 1.0, 1.0, 1.0, 1.0, 1.0, 1.0, 1.0, 1.0, 1.0, 1.0, 1.0, 1.0, 1.0, 1.0, 1.0, 1.0, 1.0, 1.0, 1.0, 1.0, 1.0, 1.0, 1.0, 1.0, 1.0, 1.0, 1.0, 1.0, 1.0, 1.0, 1.0, 1.0, 1.0, 1.0, 1.0, 1.0, 1.0, 1.0, 1.0, 1.0, 1.0, 1.0, 1.0, 1.0, 1.0, 1.0, 1.0, 1.0, 1.0, 1.0, 1.0, 1.0, 1.0, 1.0, 1.0, 1.0, 1.0, 1.0, 1.0, 1.0, 1.0, 1.0, 1.0, 1.0, 1.0, 1.0, 1.0, 1.0, 1.0, 1.0, 1.0, 1.0, 1.0, 1.0, 1.0, 1.0, 1.0, 1.0, 1.0, 1.0, 1.0, 1.0, 1.0, 1.0, 1.0, 1.0, 1.0, 1.0, 1.0, 1.0, 1.0, 1.0, 1.0, 1.0, 1.0, 1.0, 1.0, 1.0, 1.0, 1.0, 1.0, 1.0, 1.0, 1.0, 1.0, 1.0, 1.0, 1.0, 1.0, 1.0, 1.0, 1.0, 1.0, 1.0, 1.0, 1.0, 1.0, 1.0, 1.0, 1.0, 1.0, 1.0, 1.0, 1.0, 1.0, 1.0, 1.0, 1.0, 1.0, 1.0, 1.0, 1.0, 1.0, 1.0, 1.0, 1.0, 1.0, 1.0, 1.0, 1.0, 1.0, 1.0, 1.0, 1.0, 1.0, 1.0, 1.0, 1.0, 1.0, 1.0, 1.0, 1.0, 1.0, 1.0, 1.0, 1.0, 1.0, 1.0, 1.0, 1.0, 1.0, 1.0, 1.0, 1.0, 1.0, 1.0, 1.0, 1.0, 1.0, 1.0, 1.0, 1.0, 1.0, 1.0, 1.0, 1.0, 1.0, 1.0, 1.0, 1.0, 1.0, 1.0, 1.0, 1.0, 1.0, 1.0, 1.0, 1.0, 1.0, 1.0, 1.0, 1.0, 1.0, 1.0, 1.0, 1.0, 1.0, 1.0, 1.0, 1.0, 1.0, 1.0, 1.0, 1.0, 1.0, 1.0, 1.0, 1.0, 1.0, 1.0, 1.0, 1.0, 1.0, 1.0, 1.0, 1.0, 1.0, 1.0, 1.0, 1.0, 1.0, 1.0, 1.0, 1.0, 1.0, 1.0, 1.0, 1.0, 1.0, 1.0, 1.0, 1.0, 1.0, 1.0, 1.0, 1.0, 1.0, 1.0, 1.0, 1.0, 1.0, 1.0, 1.0, 1.0, 1.0, 1.0, 1.0, 1.0, 1.0, 1.0, 1.0, 1.0, 1.0, 1.0, 1.0, 1.0, 1.0, 1.0, 1.0, 1.0, 1.0, 1.0, 1.0, 1.0, 1.0, 1.0, 1.0, 1.0, 1.0, 1.0, 1.0, 1.0, 1.0, 1.0, 1.0, 1.0, 1.0, 1.0, 1.0, 1.0, 1.0, 1.0, 1.0, 1.0, 1.0, 1.0, 1.0, 1.0, 1.0, 1.0, 1.0, 1.0, 1.0, 1.0, 1.0, 1.0, 1.0, 1.0, 1.0, 1.0, 1.0, 1.0, 1.0, 1.0, 1.0, 1.0, 1.0, 1.0, 1.0, 1.0, 1.0, 1.0, 1.0, 1.0, 1.0, 1.0, 1.0, 1.0, 1.0, 1.0, 1.0, 1.0, 1.0, 1.0, 1.0, 1.0, 1.0, 1.0, 1.0, 1.0, 1.0, 1.0, 1.0, 1.0, 1.0, 1.0, 1.0, 1.0, 1.0, 1.0, 1.0, 1.0, 1.0, 1.0, 1.0, 1.0, 1.0, 1.0, 1.0, 1.0, 1.0, 1.0, 1.0, 1.0, 1.0, 1.0, 1.0, 1.0, 1.0, 1.0, 1.0, 1.0, 1.0, 1.0, 1.0, 1.0, 1.0, 1.0, 1.0, 1.0, 1.0, 1.0, 1.0, 1.0, 1.0, 1.0, 1.0, 1.0, 1.0, 1.0, 1.0, 1.0, 1.0, 1.0, 1.0, 1.0, 1.0, 1.0, 1.0, 1.0, 1.0, 1.0, 1.0, 1.0, 1.0, 1.0, 1.0, 1.0, 1.0, 1.0, 1.0, 1.0, 1.0, 1.0, 1.0, 1.0, 1.0, 1.0, 1.0, 1.0, 1.0, 1.0, 1.0, 1.0, 1.0, 1.0, 1.0, 1.0, 1.0, 1.0, 1.0, 1.0, 1.0, 1.0, 1.0, 1.0, 1.0, 1.0, 1.0, 1.0, 1.0, 1.0, 1.0, 1.0, 1.0, 1.0, 1.0, 1.0, 1.0, 1.0, 1.0, 1.0, 1.0, 1.0, 1.0, 1.0, 1.0, 1.0, 1.0, 1.0, 1.0, 1.0, 1.0, 1.0, 1.0, 1.0, 1.0, 1.0, 1.0, 1.0, 1.0, 1.0, 1.0, 1.0, 1.0, 1.0, 1.0, 1.0, 1.0, 1.0, 1.0, 1.0, 1.0, 1.0, 1.0, 1.0, 1.0, 1.0, 1.0, 1.0, 1.0, 1.0, 1.0, 1.0, 1.0, 1.0, 1.0, 1.0, 1.0, 1.0, 1.0, 1.0, 1.0, 1.0, 1.0, 1.0, 1.0, 1.0, 1.0, 1.0, 1.0, 1.0, 1.0, 1.0, 1.0, 1.0, 1.0, 1.0, 1.0, 1.0, 1.0, 1.0, 1.0, 1.0, 1.0, 1.0, 1.0, 1.0, 1.0, 1.0, 1.0, 1.0, 1.0, 1.0, 1.0, 1.0, 1.0, 1.0, 1.0, 1.0, 1.0, 1.0, 1.0, 1.0, 1.0, 1.0, 1.0, 1.0, 1.0, 1.0, 1.0, 1.0, 1.0, 1.0, 1.0, 1.0, 1.0, 1.0, 1.0, 1.0, 1.0, 1.0, 1.0, 1.0, 1.0, 1.0, 1.0, 1.0, 1.0, 1.0, 1.0, 1.0, 1.0, 1.0, 1.0, 1.0, 1.0, 1.0, 1.0, 1.0, 1.0, 1.0, 1.0, 1.0, 1.0, 1.0, 1.0, 1.0, 1.0, 1.0, 1.0, 1.0, 1.0, 1.0, 1.0, 1.0, 1.0, 1.0, 1.0, 1.0, 1.0, 1.0, 1.0, 1.0, 1.0, 1.0, 1.0, 1.0, 1.0, 1.0, 1.0, 1.0, 1.0, 1.0, 1.0, 1.0, 1.0, 1.0, 1.0, 1.0, 1.0, 1.0, 1.0, 1.0, 1.0, 1.0, 1.0, 1.0, 1.0, 1.0, 1.0, 1.0, 1.0, 1.0, 1.0, 1.0, 1.0, 1.0, 1.0, 1.0, 1.0, 1.0, 1.0, 1.0, 1.0, 1.0, 1.0, 1.0, 1.0, 1.0, 1.0, 1.0, 1.0, 1.0, 1.0, 1.0, 1.0, 1.0, 1.0, 1.0, 1.0, 1.0, 1.0, 1.0, 1.0, 1.0, 1.0, 1.0, 1.0, 1.0, 1.0, 1.0, 1.0, 1.0, 1.0, 1.0, 1.0, 1.0, 1.0, 1.0, 1.0, 1.0, 1.0, 1.0, 1.0, 1.0, 1.0, 1.0, 1.0, 1.0, 1.0, 1.0, 1.0, 1.0, 1.0, 1.0, 1.0, 1.0, 1.0, 1.0, 1.0, 1.0, 1.0, 1.0, 1.0, 1.0, 1.0, 1.0, 1.0, 1.0, 1.0, 1.0, 1.0, 1.0, 1.0, 1.0, 1.0, 1.0, 1.0, 1.0, 1.0, 1.0, 1.0, 1.0, 1.0, 1.0, 1.0, 1.0, 1.0, 1.0, 1.0, 1.0, 1.0, 1.0, 1.0, 1.0, 1.0, 1.0, 1.0, 1.0, 1.0, 1.0, 1.0, 1.0, 1.0, 1.0, 1.0, 1.0, 1.0, 1.0, 1.0, 1.0, 1.0, 1.0, 1.0, 1.0, 1.0, 1.0, 1.0, 1.0, 1.0, 1.0, 1.0, 1.0, 1.0, 1.0, 1.0, 1.0, 1.0, 1.0, 1.0, 1.0, 1.0, 1.0, 1.0, 1.0, 1.0, 1.0, 1.0, 1.0, 1.0, 1.0, 1.0, 1.0, 1.0, 1.0, 1.0, 1.0, 1.0, 1.0, 1.0, 1.0, 1.0, 1.0, 1.0, 1.0, 1.0, 1.0, 1.0, 1.0, 1.0, 1.0, 1.0, 1.0, 1.0, 1.0, 1.0, 1.0, 1.0, 1.0, 1.0, 1.0, 1.0, 1.0, 1.0, 1.0, 1.0, 1.0, 1.0, 1.0, 1.0, 1.0, 1.0, 1.0, 1.0, 1.0, 1.0, 1.0, 1.0, 1.0, 1.0, 1.0, 1.0, 1.0, 1.0, 1.0, 1.0, 1.0, 1.0, 1.0, 1.0, 1.0, 1.0, 1.0, 1.0, 1.0, 1.0, 1.0, 1.0, 1.0, 1.0, 1.0, 1.0, 1.0, 1.0, 1.0, 1.0, 1.0, 1.0, 1.0, 1.0, 1.0, 1.0, 1.0, 1.0, 1.0, 1.0, 1.0, 1.0, 1.0, 1.0, 1.0, 1.0, 1.0, 1.0, 1.0, 1.0, 1.0, 1.0, 1.0, 1.0, 1.0, 1.0, 1.0, 1.0, 1.0, 1.0, 1.0, 1.0, 1.0, 1.0, 1.0, 1.0, 1.0, 1.0, 1.0, 1.0, 1.0, 1.0, 1.0, 1.0, 1.0, 1.0, 1.0, 1.0, 1.0, 1.0, 1.0, 1.0, 1.0, 1.0, 1.0, 1.0, 1.0, 1.0, 1.0, 1.0, 1.0, 1.0, 1.0, 1.0, 1.0, 1.0, 1.0, 1.0, 1.0, 1.0, 1.0, 1.0, 1.0, 1.0, 1.0, 1.0, 1.0, 1.0, 1.0, 1.0, 1.0, 1.0, 1.0, 1.0, 1.0, 1.0, 1.0, 1.0, 1.0, 1.0, 1.0, 1.0, 1.0, 1.0, 1.0, 1.0, 1.0, 1.0, 1.0, 1.0, 1.0, 1.0, 1.0, 1.0, 1.0, 1.0, 1.0, 1.0, 1.0, 1.0, 1.0, 1.0, 1.0, 1.0, 1.0, 1.0, 1.0, 1.0, 1.0, 1.0, 1.0, 1.0, 1.0, 1.0, 1.0, 1.0, 1.0, 1.0, 1.0, 1.0, 1.0, 1.0, 1.0, 1.0, 1.0, 1.0, 1.0, 1.0, 1.0, 1.0, 1.0, 1.0, 1.0, 1.0, 1.0, 1.0, 1.0, 1.0, 1.0, 1.0, 1.0, 1.0, 1.0, 1.0, 1.0, 1.0, 1.0, 1.0, 1.0, 1.0, 1.0, 1.0, 1.0, 1.0, 1.0, 1.0, 1.0, 1.0, 1.0, 1.0, 1.0, 1.0, 1.0, 1.0, 1.0, 1.0, 1.0, 1.0, 1.0, 1.0, 1.0, 1.0, 1.0, 1.0, 1.0, 1.0, 1.0, 1.0, 1.0, 1.0, 1.0, 1.0, 1.0, 1.0, 1.0, 1.0, 1.0, 1.0, 1.0, 1.0, 1.0, 1.0, 1.0, 1.0, 1.0, 1.0, 1.0, 1.0, 1.0, 1.0, 1.0, 1.0, 1.0, 1.0, 1.0, 1.0, 1.0, 1.0, 1.0, 1.0, 1.0, 1.0, 1.0, 1.0, 1.0, 1.0, 1.0, 1.0, 1.0, 1.0, 1.0, 1.0, 1.0, 1.0, 1.0, 1.0, 1.0, 1.0, 1.0, 1.0, 1.0, 1.0, 1.0, 1.0, 1.0, 1.0, 1.0, 1.0, 1.0, 1.0, 1.0, 1.0, 1.0, 1.0, 1.0, 1.0, 1.0, 1.0, 1.0, 1.0, 1.0, 1.0, 1.0, 1.0, 1.0, 1.0, 1.0, 1.0, 1.0, 1.0, 1.0, 1.0, 1.0, 1.0, 1.0, 1.0, 1.0, 1.0, 1.0, 1.0, 1.0, 1.0, 1.0, 1.0, 1.0, 1.0, 1.0, 1.0, 1.0, 1.0, 1.0, 1.0, 1.0, 1.0, 1.0, 1.0, 1.0, 1.0, 1.0, 1.0, 1.0, 1.0, 1.0, 1.0, 1.0, 1.0, 1.0, 1.0, 1.0, 1.0, 1.0, 1.0, 1.0, 1.0, 1.0, 1.0, 1.0, 1.0, 1.0, 1.0, 1.0, 1.0, 1.0, 1.0, 1.0, 1.0, 1.0, 1.0, 1.0, 1.0, 1.0, 1.0, 1.0, 1.0, 1.0, 1.0, 1.0, 1.0, 1.0, 1.0, 1.0, 1.0, 1.0, 1.0, 1.0, 1.0, 1.0, 1.0, 1.0, 1.0, 1.0, 1.0, 1.0, 1.0, 1.0, 1.0, 1.0, 1.0, 1.0, 1.0, 1.0, 1.0, 1.0, 1.0, 1.0, 1.0, 1.0, 1.0, 1.0, 1.0, 1.0, 1.0, 1.0, 1.0, 1.0, 1.0, 1.0, 1.0, 1.0, 1.0, 1.0, 1.0, 1.0, 1.0, 1.0, 1.0, 1.0, 1.0, 1.0, 1.0, 1.0, 1.0, 1.0, 1.0, 1.0, 1.0, 1.0, 1.0, 1.0, 1.0, 1.0, 1.0, 1.0, 1.0, 1.0, 1.0, 1.0, 1.0, 1.0, 1.0, 1.0, 1.0, 1.0, 1.0, 1.0, 1.0, 1.0, 1.0, 1.0, 1.0, 1.0, 1.0, 1.0, 1.0, 1.0, 1.0, 1.0, 1.0, 1.0, 1.0, 1.0, 1.0, 1.0, 1.0, 1.0, 1.0, 1.0, 1.0, 1.0, 1.0, 1.0, 1.0, 1.0, 1.0, 1.0, 1.0, 1.0, 1.0, 1.0, 1.0, 1.0, 1.0, 1.0, 1.0, 1.0, 1.0, 1.0, 1.0, 1.0, 1.0, 1.0, 1.0, 1.0, 1.0, 1.0, 1.0, 1.0, 1.0, 1.0, 1.0, 1.0, 1.0, 1.0, 1.0, 1.0, 1.0, 1.0, 1.0, 1.0, 1.0, 1.0, 1.0, 1.0, 1.0, 1.0, 1.0, 1.0, 1.0, 1.0, 1.0, 1.0, 1.0, 1.0, 1.0, 1.0, 1.0, 1.0, 1.0, 1.0, 1.0, 1.0, 1.0, 1.0, 1.0, 1.0, 1.0, 1.0, 1.0, 1.0, 1.0, 1.0, 1.0, 1.0, 1.0, 1.0, 1.0, 1.0, 1.0, 1.0, 1.0, 1.0, 1.0, 1.0, 1.0, 1.0, 1.0, 1.0, 1.0, 1.0, 1.0, 1.0, 1.0, 1.0, 1.0, 1.0, 1.0, 1.0, 1.0, 1.0, 1.0, 1.0, 1.0, 1.0, 1.0, 1.0, 1.0, 1.0, 1.0, 1.0, 1.0, 1.0, 1.0, 1.0, 1.0, 1.0, 1.0, 1.0, 1.0, 1.0, 1.0, 1.0, 1.0, 1.0, 1.0, 1.0, 1.0, 1.0, 1.0, 1.0, 1.0, 1.0, 1.0, 1.0, 1.0, 1.0, 1.0, 1.0, 1.0, 1.0, 1.0, 1.0, 1.0, 1.0, 1.0, 1.0, 1.0, 1.0])
me_circle_021.materials.append(mat_body)
me_circle_021.use_remesh_preserve_volume = False
me_circle_021.use_remesh_preserve_attributes = False
me_circle_021.use_mirror_vertex_groups = False
me_circle_021.use_paint_bone_selection = False
me_circle_021.use_paint_mask = True
me_circle_021.update()
me_circle_021.normals_split_custom_set([tuple(v) for v in zip(*[iter([0.2814, 0.3069, 0.9092, -0.3362, 0.4026, 0.8514, -0.2971, -0.6302, 0.7173, 0.2971, -0.6302, 0.7173, -0.5728, 0.6055, 0.5525, -0.5728, 0.6055, -0.5525, -0.8543, 0.3908, -0.3428, -0.8543, 0.3908, 0.3428, 0.5882, 0.5802, 0.5634, -0.5728, 0.6055, 0.5525, -0.3362, 0.4026, 0.8514, 0.2814, 0.3069, 0.9092, -0.5728, 0.6055, -0.5525, 0.5882, 0.5802, -0.5634, 0.2814, 0.3069, -0.9092, -0.3362, 0.4026, -0.8514, 0.5882, 0.5802, -0.5634, 0.5882, 0.5802, 0.5634, 0.9167, 0.2818, 0.2834, 0.9167, 0.2818, -0.2834, 0.9045, 0.3015, 0.3015, 0.9045, -0.3015, 0.3015, 0.0, -0.7071, 0.7071, 0.0, 0.7071, 0.7071, -0.8543, 0.3908, 0.3428, -0.8543, 0.3908, -0.3428, -0.7173, -0.6302, -0.2971, -0.7173, -0.6302, 0.2971, -0.3362, 0.4026, -0.8514, 0.2814, 0.3069, -0.9092, 0.2971, -0.6302, -0.7173, -0.2971, -0.6302, -0.7173, -0.3362, 0.4026, 0.8514, -0.5728, 0.6055, 0.5525, -0.8543, 0.3908, 0.3428, -0.5728, 0.6055, -0.5525, -0.3362, 0.4026, -0.8514, -0.8543, 0.3908, -0.3428, 0.9167, 0.2818, -0.2834, 0.7173, -0.6302, -0.2971, 0.2971, -0.6302, -0.7173, 0.2814, 0.3069, -0.9092, -0.8543, 0.3908, 0.3428, -0.7173, -0.6302, 0.2971, -0.2971, -0.6302, 0.7173, -0.3362, 0.4026, 0.8514, 0.7173, -0.6302, 0.2971, 0.9167, 0.2818, 0.2834, 0.2814, 0.3069, 0.9092, 0.2971, -0.6302, 0.7173, -0.7173, -0.6302, -0.2971, -0.8543, 0.3908, -0.3428, -0.3362, 0.4026, -0.8514, -0.2971, -0.6302, -0.7173, -0.5491, -0.8042, 0.2275, -0.5491, -0.8042, -0.2275, -0.7173, -0.6303, -0.2971, -0.7173, -0.6303, 0.2971, 0.5491, -0.8042, -0.2275, 0.2275, -0.8042, -0.5491, 0.2971, -0.6302, -0.7173, 0.7173, -0.6302, -0.2971, -0.5491, -0.8042, 0.2275, -0.2275, -0.8042, 0.5491, -0.2971, -0.6302, 0.7173, -0.7173, -0.6302, 0.2971, 0.2275, -0.8042, 0.5491, 0.5491, -0.8042, 0.2275, 0.7173, -0.6302, 0.2971, 0.2971, -0.6302, 0.7173, -0.2275, -0.8042, -0.5491, -0.5491, -0.8042, -0.2275, -0.7173, -0.6302, -0.2971, -0.2971, -0.6302, -0.7173, -0.2275, -0.8042, 0.5491, 0.2275, -0.8042, 0.5491, 0.2971, -0.6302, 0.7173, -0.2971, -0.6302, 0.7173, -0.5491, -0.8042, -0.2275, -0.5491, -0.8042, 0.2275, -0.7173, -0.6302, 0.2971, -0.7173, -0.6302, -0.2971, 0.5491, -0.8042, 0.2275, 0.5491, -0.8042, -0.2275, 0.7173, -0.6302, -0.2971, 0.7173, -0.6302, 0.2971, 0.2275, -0.8042, -0.5491, -0.2275, -0.8042, -0.5491, -0.2971, -0.6302, -0.7173, 0.2971, -0.6302, -0.7173, 0.0, -1.0, -1.304e-06, -0.2971, -0.6303, 0.7173, -0.7173, -0.6303, 0.2971, -0.5491, -0.8042, -0.2275, -0.2275, -0.8042, -0.5491, -0.2971, -0.6303, -0.7173, -0.7173, -0.6303, -0.2971, -0.2275, -0.8042, 0.5491, -0.5491, -0.8042, 0.2275, -0.7173, -0.6303, 0.2971, -0.2971, -0.6303, 0.7173, 0.5491, -0.8042, -0.2275, 0.5491, -0.8042, 0.2275, 0.7173, -0.6303, 0.2971, 0.7173, -0.6303, -0.2971, 0.2275, -0.8042, 0.5491, -0.2275, -0.8042, 0.5491, -0.2971, -0.6303, 0.7173, 0.2971, -0.6303, 0.7173, 0.5491, -0.8042, 0.2275, 0.2275, -0.8042, 0.5491, 0.2971, -0.6303, 0.7173, 0.7173, -0.6303, 0.2971, 0.2275, -0.8042, -0.5491, 0.5491, -0.8042, -0.2275, 0.7173, -0.6303, -0.2971, 0.2971, -0.6303, -0.7173, -0.2275, -0.8042, -0.5491, 0.2275, -0.8042, -0.5491, 0.2971, -0.6303, -0.7173, -0.2971, -0.6303, -0.7173, 0.0, -1.0, -1.562e-06, 0.2971, -0.6303, 0.7173, -0.2971, -0.6303, 0.7173, 0.0, -1.0, -1.304e-06, 0.7173, -0.6303, 0.2971, 0.2971, -0.6303, 0.7173, 0.0, -1.0, -1.562e-06, 0.0, -1.0, 4.822e-06, 0.0, -1.0, -1.562e-06, 0.0, -1.0, -1.304e-06, 0.0, -1.0, 5.08e-06, 0.7173, -0.6303, -0.2971, 0.7173, -0.6303, 0.2971, 0.0, -1.0, -1.562e-06, 0.0, -1.0, 4.822e-06, 0.0, -1.0, 5.08e-06, 0.0, -1.0, -1.304e-06, -0.7173, -0.6303, 0.2971, -0.7173, -0.6303, -0.2971, 0.2971, -0.6303, -0.7173, 0.0, -1.0, 4.822e-06, 0.0, -1.0, 5.08e-06, -0.2971, -0.6303, -0.7173, -0.2971, -0.6303, -0.7173, 0.0, -1.0, 5.08e-06, -0.7173, -0.6303, -0.2971, 0.2971, -0.6303, -0.7173, 0.7173, -0.6303, -0.2971, 0.0, -1.0, 4.822e-06, 0.9045, 0.3015, -0.3015, 0.9045, -0.3015, -0.3015, 0.7173, -0.6302, -0.2971, 0.9167, 0.2818, -0.2834, 0.9045, -0.3015, 0.3015, 0.9045, 0.3015, 0.3015, 0.9167, 0.2818, 0.2834, 0.7173, -0.6302, 0.2971, 0.9045, 0.3015, 0.3015, 0.9045, 0.3015, -0.3015, 0.9167, 0.2818, -0.2834, 0.9167, 0.2818, 0.2834, 0.9045, -0.3015, -0.3015, 0.9045, -0.3015, 0.3015, 0.7173, -0.6302, 0.2971, 0.7173, -0.6302, -0.2971, 0.9045, 0.3015, -0.3015, 0.9045, 0.3015, 0.3015, 0.0, 0.7071, 0.7071, 0.0, 0.7071, -0.7071, 0.9045, -0.3015, -0.3015, 0.9045, 0.3015, -0.3015, 0.0, 0.7071, -0.7071, 0.0, -0.7071, -0.7071, 0.9045, -0.3015, 0.3015, 0.9045, -0.3015, -0.3015, 0.0, -0.7071, -0.7071, 0.0, -0.7071, 0.7071, -0.5728, 0.6055, 0.5525, 0.5882, 0.5802, 0.5634, 0.6507, 0.3914, 0.6507, -0.6507, 0.3914, 0.6507, -0.5728, 0.6055, -0.5525, -0.5728, 0.6055, 0.5525, -0.6507, 0.3914, 0.6507, -0.6507, 0.3914, -0.6507, 0.5882, 0.5802, -0.5634, -0.5728, 0.6055, -0.5525, -0.6507, 0.3914, -0.6507, 0.6507, 0.3914, -0.6507, 0.5882, 0.5802, 0.5634, 0.5882, 0.5802, -0.5634, 0.6507, 0.3914, -0.6507, 0.6507, 0.3914, 0.6507, 0.6507, 0.3914, 0.6507, 0.6507, 0.3914, -0.6507, 0.3002, 0.9054, -0.3002, 0.3002, 0.9054, 0.3002, 0.6507, 0.3914, -0.6507, -0.6507, 0.3914, -0.6507, -0.3002, 0.9054, -0.3002, 0.3002, 0.9054, -0.3002, -0.6507, 0.3914, -0.6507, -0.6507, 0.3914, 0.6507, -0.3002, 0.9054, 0.3002, -0.3002, 0.9054, -0.3002, 0.3002, 0.9054, 0.3002, -0.3002, 0.9054, 0.3002, -0.6507, 0.3914, 0.6507, 0.6507, 0.3914, 0.6507, 0.3002, 0.9054, 0.3002, 0.3002, 0.9054, -0.3002, -0.3002, 0.9054, -0.3002, -0.3002, 0.9054, 0.3002, -0.2814, 0.3069, 0.9092, -0.2971, -0.6302, 0.7173, 0.2971, -0.6302, 0.7173, 0.3362, 0.4026, 0.8514, 0.5728, 0.6055, 0.5525, 0.8543, 0.3908, 0.3428, 0.8543, 0.3908, -0.3428, 0.5728, 0.6055, -0.5525, -0.5882, 0.5802, 0.5634, -0.2814, 0.3069, 0.9092, 0.3362, 0.4026, 0.8514, 0.5728, 0.6055, 0.5525, 0.5728, 0.6055, -0.5525, 0.3362, 0.4026, -0.8514, -0.2814, 0.3069, -0.9092, -0.5882, 0.5802, -0.5634, -0.5882, 0.5802, -0.5634, -0.9167, 0.2818, -0.2834, -0.9167, 0.2818, 0.2834, -0.5882, 0.5802, 0.5634, -0.9045, 0.3015, 0.3015, 0.0, 0.7071, 0.7071, 0.0, -0.7071, 0.7071, -0.9045, -0.3015, 0.3015, 0.8543, 0.3908, 0.3428, 0.7173, -0.6302, 0.2971, 0.7173, -0.6302, -0.2971, 0.8543, 0.3908, -0.3428, 0.3362, 0.4026, -0.8514, 0.2971, -0.6302, -0.7173, -0.2971, -0.6302, -0.7173, -0.2814, 0.3069, -0.9092, 0.3362, 0.4026, 0.8514, 0.8543, 0.3908, 0.3428, 0.5728, 0.6055, 0.5525, 0.5728, 0.6055, -0.5525, 0.8543, 0.3908, -0.3428, 0.3362, 0.4026, -0.8514, -0.9167, 0.2818, -0.2834, -0.2814, 0.3069, -0.9092, -0.2971, -0.6302, -0.7173, -0.7173, -0.6302, -0.2971, 0.8543, 0.3908, 0.3428, 0.3362, 0.4026, 0.8514, 0.2971, -0.6302, 0.7173, 0.7173, -0.6302, 0.2971, -0.7173, -0.6302, 0.2971, -0.2971, -0.6302, 0.7173, -0.2814, 0.3069, 0.9092, -0.9167, 0.2818, 0.2834, 0.7173, -0.6302, -0.2971, 0.2971, -0.6302, -0.7173, 0.3362, 0.4026, -0.8514, 0.8543, 0.3908, -0.3428, 0.5491, -0.8042, 0.2275, 0.7173, -0.6303, 0.2971, 0.7173, -0.6303, -0.2971, 0.5491, -0.8042, -0.2275, -0.5491, -0.8042, -0.2275, -0.7173, -0.6302, -0.2971, -0.2971, -0.6302, -0.7173, -0.2275, -0.8042, -0.5491, 0.5491, -0.8042, 0.2275, 0.7173, -0.6302, 0.2971, 0.2971, -0.6302, 0.7173, 0.2275, -0.8042, 0.5491, -0.2275, -0.8042, 0.5491, -0.2971, -0.6302, 0.7173, -0.7173, -0.6302, 0.2971, -0.5491, -0.8042, 0.2275, 0.2275, -0.8042, -0.5491, 0.2971, -0.6302, -0.7173, 0.7173, -0.6302, -0.2971, 0.5491, -0.8042, -0.2275, 0.2275, -0.8042, 0.5491, 0.2971, -0.6302, 0.7173, -0.2971, -0.6302, 0.7173, -0.2275, -0.8042, 0.5491, 0.5491, -0.8042, -0.2275, 0.7173, -0.6302, -0.2971, 0.7173, -0.6302, 0.2971, 0.5491, -0.8042, 0.2275, -0.5491, -0.8042, 0.2275, -0.7173, -0.6302, 0.2971, -0.7173, -0.6302, -0.2971, -0.5491, -0.8042, -0.2275, -0.2275, -0.8042, -0.5491, -0.2971, -0.6302, -0.7173, 0.2971, -0.6302, -0.7173, 0.2275, -0.8042, -0.5491, 0.0, -1.0, -1.229e-06, 0.7173, -0.6303, 0.2971, 0.2971, -0.6303, 0.7173, 0.5491, -0.8042, -0.2275, 0.7173, -0.6303, -0.2971, 0.2971, -0.6303, -0.7173, 0.2275, -0.8042, -0.5491, 0.2275, -0.8042, 0.5491, 0.2971, -0.6303, 0.7173, 0.7173, -0.6303, 0.2971, 0.5491, -0.8042, 0.2275, -0.5491, -0.8042, -0.2275, -0.7173, -0.6303, -0.2971, -0.7173, -0.6303, 0.2971, -0.5491, -0.8042, 0.2275, -0.2275, -0.8042, 0.5491, -0.2971, -0.6303, 0.7173, 0.2971, -0.6303, 0.7173, 0.2275, -0.8042, 0.5491, -0.5491, -0.8042, 0.2275, -0.7173, -0.6303, 0.2971, -0.2971, -0.6303, 0.7173, -0.2275, -0.8042, 0.5491, -0.2275, -0.8042, -0.5491, -0.2971, -0.6303, -0.7173, -0.7173, -0.6303, -0.2971, -0.5491, -0.8042, -0.2275, 0.2275, -0.8042, -0.5491, 0.2971, -0.6303, -0.7173, -0.2971, -0.6303, -0.7173, -0.2275, -0.8042, -0.5491, 0.0, -1.0, -1.675e-06, 0.0, -1.0, -1.229e-06, 0.2971, -0.6303, 0.7173, -0.2971, -0.6303, 0.7173, -0.7173, -0.6303, 0.2971, 0.0, -1.0, -1.675e-06, -0.2971, -0.6303, 0.7173, 0.0, -1.0, 4.709e-06, 0.0, -1.0, 5.155e-06, 0.0, -1.0, -1.229e-06, 0.0, -1.0, -1.675e-06, -0.7173, -0.6303, -0.2971, 0.0, -1.0, 4.709e-06, 0.0, -1.0, -1.675e-06, -0.7173, -0.6303, 0.2971, 0.0, -1.0, 5.155e-06, 0.7173, -0.6303, -0.2971, 0.7173, -0.6303, 0.2971, 0.0, -1.0, -1.229e-06, -0.2971, -0.6303, -0.7173, 0.2971, -0.6303, -0.7173, 0.0, -1.0, 5.155e-06, 0.0, -1.0, 4.709e-06, 0.2971, -0.6303, -0.7173, 0.7173, -0.6303, -0.2971, 0.0, -1.0, 5.155e-06, -0.2971, -0.6303, -0.7173, 0.0, -1.0, 4.709e-06, -0.7173, -0.6303, -0.2971, -0.9045, 0.3015, -0.3015, -0.9167, 0.2818, -0.2834, -0.7173, -0.6302, -0.2971, -0.9045, -0.3015, -0.3015, -0.9045, -0.3015, 0.3015, -0.7173, -0.6302, 0.2971, -0.9167, 0.2818, 0.2834, -0.9045, 0.3015, 0.3015, -0.9045, 0.3015, 0.3015, -0.9167, 0.2818, 0.2834, -0.9167, 0.2818, -0.2834, -0.9045, 0.3015, -0.3015, -0.9045, -0.3015, -0.3015, -0.7173, -0.6302, -0.2971, -0.7173, -0.6302, 0.2971, -0.9045, -0.3015, 0.3015, -0.9045, 0.3015, -0.3015, 0.0, 0.7071, -0.7071, 0.0, 0.7071, 0.7071, -0.9045, 0.3015, 0.3015, -0.9045, -0.3015, -0.3015, 0.0, -0.7071, -0.7071, 0.0, 0.7071, -0.7071, -0.9045, 0.3015, -0.3015, -0.9045, -0.3015, 0.3015, 0.0, -0.7071, 0.7071, 0.0, -0.7071, -0.7071, -0.9045, -0.3015, -0.3015, 0.5728, 0.6055, 0.5525, 0.6507, 0.3914, 0.6507, -0.6507, 0.3914, 0.6507, -0.5882, 0.5802, 0.5634, 0.5728, 0.6055, -0.5525, 0.6507, 0.3914, -0.6507, 0.6507, 0.3914, 0.6507, 0.5728, 0.6055, 0.5525, -0.5882, 0.5802, -0.5634, -0.6507, 0.3914, -0.6507, 0.6507, 0.3914, -0.6507, 0.5728, 0.6055, -0.5525, -0.5882, 0.5802, 0.5634, -0.6507, 0.3914, 0.6507, -0.6507, 0.3914, -0.6507, -0.5882, 0.5802, -0.5634, -0.6507, 0.3914, 0.6507, -0.3002, 0.9054, 0.3002, -0.3002, 0.9054, -0.3002, -0.6507, 0.3914, -0.6507, -0.6507, 0.3914, -0.6507, -0.3002, 0.9054, -0.3002, 0.3002, 0.9054, -0.3002, 0.6507, 0.3914, -0.6507, 0.6507, 0.3914, -0.6507, 0.3002, 0.9054, -0.3002, 0.3002, 0.9054, 0.3002, 0.6507, 0.3914, 0.6507, -0.3002, 0.9054, 0.3002, -0.6507, 0.3914, 0.6507, 0.6507, 0.3914, 0.6507, 0.3002, 0.9054, 0.3002, -0.3002, 0.9054, 0.3002, 0.3002, 0.9054, 0.3002, 0.3002, 0.9054, -0.3002, -0.3002, 0.9054, -0.3002])] * 3)])

# ---- objects
ob_back_indicater_001 = bpy.data.objects.new('back_indicater.001', me_circle_020)
ob_f_indicater_001 = bpy.data.objects.new('f_indicater.001', me_circle_021)

# ---- transforms, parenting, visibility, modifiers, constraints
ob_back_indicater_001.location = (0.8394, -0.4883, 0.4554)
ob_back_indicater_001.lineart.crease_threshold = 0.0
ob_f_indicater_001.location = (0.8979, 0.00801, 0.2558)
ob_f_indicater_001.lineart.crease_threshold = 0.0

# ---- collection membership
col_honda_cg_125.objects.link(ob_back_indicater_001)
col_honda_cg_125.objects.link(ob_f_indicater_001)

# ---- scene / render settings (as saved in the file)
scene.frame_start = 1; scene.frame_end = 250; scene.frame_set(0)
scene.render.engine = 'BLENDER_EEVEE_NEXT'
scene.cycles.use_denoising = False
scene.cycles.samples = 128
scene.cycles.sampling_pattern = 'TABULATED_SOBOL'
scene.cycles.use_adaptive_sampling = False
scene.cycles.use_light_tree = False
scene.view_settings.view_transform = 'Filmic'
bpy.context.view_layer.update()

# ---- added for rendering (the .blend has no active camera and no usable light): camera, sun
cam_auto = bpy.data.cameras.new('AutoCamera')
cam_auto.lens = 50.0
cam_auto.sensor_width = 36.0
cam_auto.clip_end = 1000.0
ob_auto_camera = bpy.data.objects.new('AutoCamera', cam_auto)
scene.collection.objects.link(ob_auto_camera)
ob_auto_camera.location = (1.60008, -1.04141, 1.66705)
ob_auto_camera.rotation_euler = (1.09748, -7.21219e-08, 0.694738)
scene.camera = ob_auto_camera
light_auto_sun = bpy.data.lights.new('AutoSun', 'SUN')
light_auto_sun.energy = 3.0
light_auto_sun.angle = 0.0523599
ob_auto_sun = bpy.data.objects.new('AutoSun', light_auto_sun)
scene.collection.objects.link(ob_auto_sun)
ob_auto_sun.rotation_euler = (0.872665, 0.174533, 0.523599)
bpy.context.view_layer.update()
